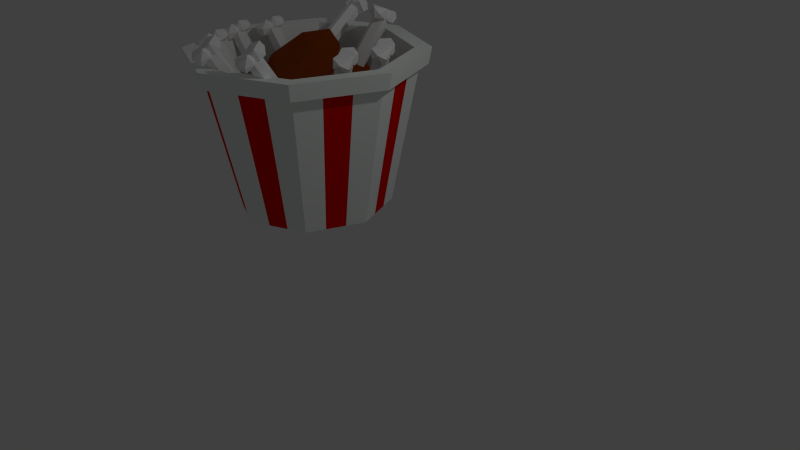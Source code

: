# Source: Bucket_Of_Chicken.blend  (saved by Blender 2.76.0; exported with 4.5.12 LTS)
import bpy
from mathutils import Matrix  # noqa: F401  (used for matrix-valued properties, if any)

bpy.ops.wm.read_factory_settings(use_empty=True)
scene = bpy.context.scene
scene.name = 'Scene'

# ---- collections
col_collection_1 = bpy.data.collections.new('Collection 1'); scene.collection.children.link(col_collection_1)

# ---- materials (node trees are filled in below, after node groups)
mat_chicken_bone = bpy.data.materials.new('Chicken Bone')
mat_chicken_bone.alpha_threshold = 0.0
mat_chicken_bone.use_transparent_shadow = False
mat_chicken_bone.diffuse_color = (1.0, 1.0, 1.0, 1.0)
mat_chicken_bone.roughness = 0.5
mat_chicken_bone.specular_intensity = 1.0
mat_chicken = bpy.data.materials.new('Chicken')
mat_chicken.alpha_threshold = 0.0
mat_chicken.use_transparent_shadow = False
mat_chicken.diffuse_color = (0.233, 0.043, 0.004, 1.0)
mat_chicken.roughness = 0.5
mat_red_bucket = bpy.data.materials.new('Red Bucket')
mat_red_bucket.alpha_threshold = 0.0
mat_red_bucket.use_transparent_shadow = False
mat_red_bucket.diffuse_color = (0.8, 0.001717, 0.0, 1.0)
mat_red_bucket.roughness = 0.5
mat_white_bucket = bpy.data.materials.new('White Bucket')
mat_white_bucket.alpha_threshold = 0.0
mat_white_bucket.use_transparent_shadow = False
mat_white_bucket.diffuse_color = (0.9576, 1.0, 0.9681, 1.0)
mat_white_bucket.roughness = 0.5

# ---- material node trees

# ---- world
world_world = bpy.data.worlds.new('World'); scene.world = world_world
world_world.color = (0.05088, 0.05088, 0.05088)
world_world.use_sun_shadow = False
world_world.sun_shadow_jitter_overblur = 0.0
world_world.cycles.sampling_method = 'MANUAL'
world_world.cycles.sample_map_resolution = 256

# ---- cameras
cam_camera = bpy.data.cameras.new('Camera')
cam_camera.clip_end = 100.0
cam_camera.lens = 35.0
cam_camera.sensor_width = 32.0
cam_camera.sensor_height = 18.0
cam_camera.ortho_scale = 7.314
cam_camera.dof.focus_distance = 0.0
cam_camera.dof.aperture_fstop = 128.0

# ---- lights
light_lamp = bpy.data.lights.new('Lamp', 'POINT')
light_lamp.transmission_factor = 0.0
light_lamp.cutoff_distance = 30.0
light_lamp.energy = 100.0
light_lamp.shadow_buffer_clip_start = 1.001
light_lamp.shadow_soft_size = 0.1
light_lamp.shadow_maximum_resolution = 0.006
light_lamp.use_absolute_resolution = True
light_lamp.cycles.use_multiple_importance_sampling = False

# ---- meshes
me_cylinder_009 = bpy.data.meshes.new('Cylinder.009')
me_cylinder_009.from_pydata([(0.003527, 0.7235, 0.8181), (0.8632, 0.09891, 0.945), (-0.3248, -0.2871, 0.945), (-1.059, 0.7235, 0.945), (-0.3248, 1.734, 0.945), (0.8632, 1.348, 0.945), (0.3319, -0.2871, 1.15), (-0.8562, 0.09891, 1.15), (-0.8562, 1.348, 1.15), (0.3319, 1.734, 1.15), (1.066, 0.7235, 1.15), (0.003527, 0.7235, 1.277), (-0.1895, 0.1295, 0.8524), (0.5088, 0.3564, 0.8524), (0.3158, -0.2377, 0.9269), (1.014, 0.7235, 0.9269), (0.5088, 1.091, 0.8524), (-0.6211, 0.7235, 0.8524), (-0.8141, 0.1295, 0.9269), (-0.1895, 1.318, 0.8524), (-0.8141, 1.318, 0.9269), (0.3158, 1.685, 0.9269), (1.133, 0.3564, 1.048), (1.133, 1.091, 1.048), (0.003527, -0.4646, 1.048), (0.7019, -0.2377, 1.048), (-1.126, 0.3564, 1.048), (-0.6948, -0.2377, 1.048), (-0.6948, 1.685, 1.048), (-1.126, 1.091, 1.048), (0.7019, 1.685, 1.048), (0.003527, 1.912, 1.048), (0.8212, 0.1295, 1.168), (-0.3088, -0.2377, 1.168), (-1.007, 0.7235, 1.168), (-0.3088, 1.685, 1.168), (0.8212, 1.318, 1.168), (0.1965, 0.1295, 1.243), (0.6281, 0.7235, 1.243), (-0.5018, 0.3564, 1.243), (-0.5018, 1.091, 1.243), (0.1965, 1.318, 1.243), (0.003527, -0.8417, 0.8181), (0.8632, -1.466, 0.945), (-0.3248, -1.852, 0.945), (-1.059, -0.8417, 0.945), (-0.3248, 0.1689, 0.945), (0.8632, -0.2171, 0.945), (0.3319, -1.852, 1.15), (-0.8562, -1.466, 1.15), (-0.8562, -0.2171, 1.15), (0.3319, 0.1689, 1.15), (1.066, -0.8417, 1.15), (0.003527, -0.8417, 1.277), (-0.1895, -1.436, 0.8524), (0.5088, -1.209, 0.8524), (0.3158, -1.803, 0.9269), (1.014, -0.8417, 0.9269), (0.5088, -0.4746, 0.8524), (-0.6211, -0.8417, 0.8524), (-0.8141, -1.436, 0.9269), (-0.1895, -0.2477, 0.8524), (-0.8141, -0.2477, 0.9269), (0.3158, 0.1195, 0.9269), (1.133, -1.209, 1.048), (1.133, -0.4746, 1.048), (0.003527, -2.03, 1.048), (0.7019, -1.803, 1.048), (-1.126, -1.209, 1.048), (-0.6948, -1.803, 1.048), (-0.6948, 0.1195, 1.048), (-1.126, -0.4746, 1.048), (0.7019, 0.1195, 1.048), (0.003527, 0.3464, 1.048), (0.8212, -1.436, 1.168), (-0.3088, -1.803, 1.168), (-1.007, -0.8417, 1.168), (-0.3088, 0.1195, 1.168), (0.8212, -0.2477, 1.168), (0.1965, -1.436, 1.243), (0.6281, -0.8417, 1.243), (-0.5018, -1.209, 1.243), (-0.5018, -0.4746, 1.243), (0.1965, -0.2477, 1.243), (0.0, 1.0, -1.0), (0.0, 1.0, 1.0), (0.866, 0.5, -1.0), (0.866, 0.5, 1.0), (0.866, -0.5, -1.0), (0.866, -0.5, 1.0), (-8.742e-08, -1.0, -1.0), (-8.742e-08, -1.0, 1.0), (-0.866, -0.5, -1.0), (-0.866, -0.5, 1.0), (-0.866, 0.5, -1.0), (-0.866, 0.5, 1.0)], [], [(0, 13, 12), (1, 13, 15), (0, 12, 17), (0, 17, 19), (0, 19, 16), (1, 15, 22), (2, 14, 24), (3, 18, 26), (4, 20, 28), (5, 21, 30), (1, 22, 25), (2, 24, 27), (3, 26, 29), (4, 28, 31), (5, 30, 23), (6, 32, 37), (7, 33, 39), (8, 34, 40), (9, 35, 41), (10, 36, 38), (38, 41, 11), (38, 36, 41), (36, 9, 41), (41, 40, 11), (41, 35, 40), (35, 8, 40), (40, 39, 11), (40, 34, 39), (34, 7, 39), (39, 37, 11), (39, 33, 37), (33, 6, 37), (37, 38, 11), (37, 32, 38), (32, 10, 38), (23, 36, 10), (23, 30, 36), (30, 9, 36), (31, 35, 9), (31, 28, 35), (28, 8, 35), (29, 34, 8), (29, 26, 34), (26, 7, 34), (27, 33, 7), (27, 24, 33), (24, 6, 33), (25, 32, 6), (25, 22, 32), (22, 10, 32), (30, 31, 9), (30, 21, 31), (21, 4, 31), (28, 29, 8), (28, 20, 29), (20, 3, 29), (26, 27, 7), (26, 18, 27), (18, 2, 27), (24, 25, 6), (24, 14, 25), (14, 1, 25), (22, 23, 10), (22, 15, 23), (15, 5, 23), (16, 21, 5), (16, 19, 21), (19, 4, 21), (19, 20, 4), (19, 17, 20), (17, 3, 20), (17, 18, 3), (17, 12, 18), (12, 2, 18), (15, 16, 5), (15, 13, 16), (13, 0, 16), (12, 14, 2), (12, 13, 14), (13, 1, 14), (42, 55, 54), (43, 55, 57), (42, 54, 59), (42, 59, 61), (42, 61, 58), (43, 57, 64), (44, 56, 66), (45, 60, 68), (46, 62, 70), (47, 63, 72), (43, 64, 67), (44, 66, 69), (45, 68, 71), (46, 70, 73), (47, 72, 65), (48, 74, 79), (49, 75, 81), (50, 76, 82), (51, 77, 83), (52, 78, 80), (80, 83, 53), (80, 78, 83), (78, 51, 83), (83, 82, 53), (83, 77, 82), (77, 50, 82), (82, 81, 53), (82, 76, 81), (76, 49, 81), (81, 79, 53), (81, 75, 79), (75, 48, 79), (79, 80, 53), (79, 74, 80), (74, 52, 80), (65, 78, 52), (65, 72, 78), (72, 51, 78), (73, 77, 51), (73, 70, 77), (70, 50, 77), (71, 76, 50), (71, 68, 76), (68, 49, 76), (69, 75, 49), (69, 66, 75), (66, 48, 75), (67, 74, 48), (67, 64, 74), (64, 52, 74), (72, 73, 51), (72, 63, 73), (63, 46, 73), (70, 71, 50), (70, 62, 71), (62, 45, 71), (68, 69, 49), (68, 60, 69), (60, 44, 69), (66, 67, 48), (66, 56, 67), (56, 43, 67), (64, 65, 52), (64, 57, 65), (57, 47, 65), (58, 63, 47), (58, 61, 63), (61, 46, 63), (61, 62, 46), (61, 59, 62), (59, 45, 62), (59, 60, 45), (59, 54, 60), (54, 44, 60), (57, 58, 47), (57, 55, 58), (55, 42, 58), (54, 56, 44), (54, 55, 56), (55, 43, 56), (84, 85, 87, 86), (86, 87, 89, 88), (88, 89, 91, 90), (90, 91, 93, 92), (87, 85, 95, 93, 91, 89), (94, 95, 85, 84), (92, 93, 95, 94), (84, 86, 88, 90, 92, 94)])
me_cylinder_009.materials.append(mat_chicken_bone)
me_cylinder_009.use_remesh_preserve_volume = False
me_cylinder_009.use_remesh_preserve_attributes = False
me_cylinder_009.use_mirror_vertex_groups = False
me_cylinder_009.update()
me_icosphere_008 = bpy.data.meshes.new('Icosphere.008')
me_icosphere_008.from_pydata([(0.0, 0.0, -1.0), (0.7236, -0.5257, -0.4472), (-0.2764, -0.8506, -0.4472), (-0.8944, 0.0, -0.4472), (-0.2764, 0.8506, -0.4472), (0.7236, 0.5257, -0.4472), (0.2764, -0.8506, 0.4472), (-0.7236, -0.5257, 0.4472), (-0.7236, 0.5257, 0.4472), (0.2764, 0.8506, 0.4472), (0.8944, 0.0, 0.4472), (0.0, 0.0, 1.0), (-0.1625, -0.5, -0.8507), (0.4253, -0.309, -0.8507), (0.2629, -0.809, -0.5257), (0.8506, 0.0, -0.5257), (0.4253, 0.309, -0.8507), (-0.5257, 0.0, -0.8507), (-0.6882, -0.5, -0.5257), (-0.1625, 0.5, -0.8507), (-0.6882, 0.5, -0.5257), (0.2629, 0.809, -0.5257), (0.9511, -0.309, 0.0), (0.9511, 0.309, 0.0), (0.0, -1.0, 0.0), (0.5878, -0.809, 0.0), (-0.9511, -0.309, 0.0), (-0.5878, -0.809, 0.0), (-0.5878, 0.809, 0.0), (-0.9511, 0.309, 0.0), (0.5878, 0.809, 0.0), (0.0, 1.0, 0.0), (0.6882, -0.5, 0.5257), (-0.2629, -0.809, 0.5257), (-0.8506, 0.0, 0.5257), (-0.2629, 0.809, 0.5257), (0.6882, 0.5, 0.5257), (0.1625, -0.5, 0.8507), (0.5257, 0.0, 0.8507), (-0.4253, -0.309, 0.8507), (-0.4253, 0.309, 0.8507), (0.1625, 0.5, 0.8507), (-0.005125, 0.425, -0.2557), (-0.005125, 0.425, 0.1851), (0.3497, 0.2201, -0.2557), (0.3497, 0.2201, 0.1851), (0.3497, -0.1896, -0.2557), (0.3497, -0.1896, 0.1851), (-0.005125, -0.3945, -0.2557), (-0.005125, -0.3945, 0.1851), (-0.36, -0.1896, -0.2557), (-0.36, -0.1896, 0.1851), (-0.36, 0.2201, -0.2557), (-0.36, 0.2201, 0.1851)], [], [(0, 13, 12), (1, 13, 15), (0, 12, 17), (0, 17, 19), (0, 19, 16), (1, 15, 22), (2, 14, 24), (3, 18, 26), (4, 20, 28), (5, 21, 30), (1, 22, 25), (2, 24, 27), (3, 26, 29), (4, 28, 31), (5, 30, 23), (6, 32, 37), (7, 33, 39), (8, 34, 40), (9, 35, 41), (10, 36, 38), (38, 41, 11), (38, 36, 41), (36, 9, 41), (41, 40, 11), (41, 35, 40), (35, 8, 40), (40, 39, 11), (40, 34, 39), (34, 7, 39), (39, 37, 11), (39, 33, 37), (33, 6, 37), (37, 38, 11), (37, 32, 38), (32, 10, 38), (23, 36, 10), (23, 30, 36), (30, 9, 36), (31, 35, 9), (31, 28, 35), (28, 8, 35), (29, 34, 8), (29, 26, 34), (26, 7, 34), (27, 33, 7), (27, 24, 33), (24, 6, 33), (25, 32, 6), (25, 22, 32), (22, 10, 32), (30, 31, 9), (30, 21, 31), (21, 4, 31), (28, 29, 8), (28, 20, 29), (20, 3, 29), (26, 27, 7), (26, 18, 27), (18, 2, 27), (24, 25, 6), (24, 14, 25), (14, 1, 25), (22, 23, 10), (22, 15, 23), (15, 5, 23), (16, 21, 5), (16, 19, 21), (19, 4, 21), (19, 20, 4), (19, 17, 20), (17, 3, 20), (17, 18, 3), (17, 12, 18), (12, 2, 18), (15, 16, 5), (15, 13, 16), (13, 0, 16), (12, 14, 2), (12, 13, 14), (13, 1, 14), (42, 43, 45, 44), (44, 45, 47, 46), (46, 47, 49, 48), (48, 49, 51, 50), (45, 43, 53, 51, 49, 47), (52, 53, 43, 42), (50, 51, 53, 52), (42, 44, 46, 48, 50, 52)])
me_icosphere_008.materials.append(mat_chicken)
me_icosphere_008.use_remesh_preserve_volume = False
me_icosphere_008.use_remesh_preserve_attributes = False
me_icosphere_008.use_mirror_vertex_groups = False
me_icosphere_008.update()
me_cylinder_008 = bpy.data.meshes.new('Cylinder.008')
me_cylinder_008.from_pydata([(0.003527, 0.7235, 0.8181), (0.8632, 0.09891, 0.945), (-0.3248, -0.2871, 0.945), (-1.059, 0.7235, 0.945), (-0.3248, 1.734, 0.945), (0.8632, 1.348, 0.945), (0.3319, -0.2871, 1.15), (-0.8562, 0.09891, 1.15), (-0.8562, 1.348, 1.15), (0.3319, 1.734, 1.15), (1.066, 0.7235, 1.15), (0.003527, 0.7235, 1.277), (-0.1895, 0.1295, 0.8524), (0.5088, 0.3564, 0.8524), (0.3158, -0.2377, 0.9269), (1.014, 0.7235, 0.9269), (0.5088, 1.091, 0.8524), (-0.6211, 0.7235, 0.8524), (-0.8141, 0.1295, 0.9269), (-0.1895, 1.318, 0.8524), (-0.8141, 1.318, 0.9269), (0.3158, 1.685, 0.9269), (1.133, 0.3564, 1.048), (1.133, 1.091, 1.048), (0.003527, -0.4646, 1.048), (0.7019, -0.2377, 1.048), (-1.126, 0.3564, 1.048), (-0.6948, -0.2377, 1.048), (-0.6948, 1.685, 1.048), (-1.126, 1.091, 1.048), (0.7019, 1.685, 1.048), (0.003527, 1.912, 1.048), (0.8212, 0.1295, 1.168), (-0.3088, -0.2377, 1.168), (-1.007, 0.7235, 1.168), (-0.3088, 1.685, 1.168), (0.8212, 1.318, 1.168), (0.1965, 0.1295, 1.243), (0.6281, 0.7235, 1.243), (-0.5018, 0.3564, 1.243), (-0.5018, 1.091, 1.243), (0.1965, 1.318, 1.243), (0.003527, -0.8417, 0.8181), (0.8632, -1.466, 0.945), (-0.3248, -1.852, 0.945), (-1.059, -0.8417, 0.945), (-0.3248, 0.1689, 0.945), (0.8632, -0.2171, 0.945), (0.3319, -1.852, 1.15), (-0.8562, -1.466, 1.15), (-0.8562, -0.2171, 1.15), (0.3319, 0.1689, 1.15), (1.066, -0.8417, 1.15), (0.003527, -0.8417, 1.277), (-0.1895, -1.436, 0.8524), (0.5088, -1.209, 0.8524), (0.3158, -1.803, 0.9269), (1.014, -0.8417, 0.9269), (0.5088, -0.4746, 0.8524), (-0.6211, -0.8417, 0.8524), (-0.8141, -1.436, 0.9269), (-0.1895, -0.2477, 0.8524), (-0.8141, -0.2477, 0.9269), (0.3158, 0.1195, 0.9269), (1.133, -1.209, 1.048), (1.133, -0.4746, 1.048), (0.003527, -2.03, 1.048), (0.7019, -1.803, 1.048), (-1.126, -1.209, 1.048), (-0.6948, -1.803, 1.048), (-0.6948, 0.1195, 1.048), (-1.126, -0.4746, 1.048), (0.7019, 0.1195, 1.048), (0.003527, 0.3464, 1.048), (0.8212, -1.436, 1.168), (-0.3088, -1.803, 1.168), (-1.007, -0.8417, 1.168), (-0.3088, 0.1195, 1.168), (0.8212, -0.2477, 1.168), (0.1965, -1.436, 1.243), (0.6281, -0.8417, 1.243), (-0.5018, -1.209, 1.243), (-0.5018, -0.4746, 1.243), (0.1965, -0.2477, 1.243), (0.0, 1.0, -1.0), (0.0, 1.0, 1.0), (0.866, 0.5, -1.0), (0.866, 0.5, 1.0), (0.866, -0.5, -1.0), (0.866, -0.5, 1.0), (-8.742e-08, -1.0, -1.0), (-8.742e-08, -1.0, 1.0), (-0.866, -0.5, -1.0), (-0.866, -0.5, 1.0), (-0.866, 0.5, -1.0), (-0.866, 0.5, 1.0)], [], [(0, 13, 12), (1, 13, 15), (0, 12, 17), (0, 17, 19), (0, 19, 16), (1, 15, 22), (2, 14, 24), (3, 18, 26), (4, 20, 28), (5, 21, 30), (1, 22, 25), (2, 24, 27), (3, 26, 29), (4, 28, 31), (5, 30, 23), (6, 32, 37), (7, 33, 39), (8, 34, 40), (9, 35, 41), (10, 36, 38), (38, 41, 11), (38, 36, 41), (36, 9, 41), (41, 40, 11), (41, 35, 40), (35, 8, 40), (40, 39, 11), (40, 34, 39), (34, 7, 39), (39, 37, 11), (39, 33, 37), (33, 6, 37), (37, 38, 11), (37, 32, 38), (32, 10, 38), (23, 36, 10), (23, 30, 36), (30, 9, 36), (31, 35, 9), (31, 28, 35), (28, 8, 35), (29, 34, 8), (29, 26, 34), (26, 7, 34), (27, 33, 7), (27, 24, 33), (24, 6, 33), (25, 32, 6), (25, 22, 32), (22, 10, 32), (30, 31, 9), (30, 21, 31), (21, 4, 31), (28, 29, 8), (28, 20, 29), (20, 3, 29), (26, 27, 7), (26, 18, 27), (18, 2, 27), (24, 25, 6), (24, 14, 25), (14, 1, 25), (22, 23, 10), (22, 15, 23), (15, 5, 23), (16, 21, 5), (16, 19, 21), (19, 4, 21), (19, 20, 4), (19, 17, 20), (17, 3, 20), (17, 18, 3), (17, 12, 18), (12, 2, 18), (15, 16, 5), (15, 13, 16), (13, 0, 16), (12, 14, 2), (12, 13, 14), (13, 1, 14), (42, 55, 54), (43, 55, 57), (42, 54, 59), (42, 59, 61), (42, 61, 58), (43, 57, 64), (44, 56, 66), (45, 60, 68), (46, 62, 70), (47, 63, 72), (43, 64, 67), (44, 66, 69), (45, 68, 71), (46, 70, 73), (47, 72, 65), (48, 74, 79), (49, 75, 81), (50, 76, 82), (51, 77, 83), (52, 78, 80), (80, 83, 53), (80, 78, 83), (78, 51, 83), (83, 82, 53), (83, 77, 82), (77, 50, 82), (82, 81, 53), (82, 76, 81), (76, 49, 81), (81, 79, 53), (81, 75, 79), (75, 48, 79), (79, 80, 53), (79, 74, 80), (74, 52, 80), (65, 78, 52), (65, 72, 78), (72, 51, 78), (73, 77, 51), (73, 70, 77), (70, 50, 77), (71, 76, 50), (71, 68, 76), (68, 49, 76), (69, 75, 49), (69, 66, 75), (66, 48, 75), (67, 74, 48), (67, 64, 74), (64, 52, 74), (72, 73, 51), (72, 63, 73), (63, 46, 73), (70, 71, 50), (70, 62, 71), (62, 45, 71), (68, 69, 49), (68, 60, 69), (60, 44, 69), (66, 67, 48), (66, 56, 67), (56, 43, 67), (64, 65, 52), (64, 57, 65), (57, 47, 65), (58, 63, 47), (58, 61, 63), (61, 46, 63), (61, 62, 46), (61, 59, 62), (59, 45, 62), (59, 60, 45), (59, 54, 60), (54, 44, 60), (57, 58, 47), (57, 55, 58), (55, 42, 58), (54, 56, 44), (54, 55, 56), (55, 43, 56), (84, 85, 87, 86), (86, 87, 89, 88), (88, 89, 91, 90), (90, 91, 93, 92), (87, 85, 95, 93, 91, 89), (94, 95, 85, 84), (92, 93, 95, 94), (84, 86, 88, 90, 92, 94)])
me_cylinder_008.materials.append(mat_chicken_bone)
me_cylinder_008.use_remesh_preserve_volume = False
me_cylinder_008.use_remesh_preserve_attributes = False
me_cylinder_008.use_mirror_vertex_groups = False
me_cylinder_008.update()
me_icosphere_007 = bpy.data.meshes.new('Icosphere.007')
me_icosphere_007.from_pydata([(0.0, 0.0, -1.0), (0.7236, -0.5257, -0.4472), (-0.2764, -0.8506, -0.4472), (-0.8944, 0.0, -0.4472), (-0.2764, 0.8506, -0.4472), (0.7236, 0.5257, -0.4472), (0.2764, -0.8506, 0.4472), (-0.7236, -0.5257, 0.4472), (-0.7236, 0.5257, 0.4472), (0.2764, 0.8506, 0.4472), (0.8944, 0.0, 0.4472), (0.0, 0.0, 1.0), (-0.1625, -0.5, -0.8507), (0.4253, -0.309, -0.8507), (0.2629, -0.809, -0.5257), (0.8506, 0.0, -0.5257), (0.4253, 0.309, -0.8507), (-0.5257, 0.0, -0.8507), (-0.6882, -0.5, -0.5257), (-0.1625, 0.5, -0.8507), (-0.6882, 0.5, -0.5257), (0.2629, 0.809, -0.5257), (0.9511, -0.309, 0.0), (0.9511, 0.309, 0.0), (0.0, -1.0, 0.0), (0.5878, -0.809, 0.0), (-0.9511, -0.309, 0.0), (-0.5878, -0.809, 0.0), (-0.5878, 0.809, 0.0), (-0.9511, 0.309, 0.0), (0.5878, 0.809, 0.0), (0.0, 1.0, 0.0), (0.6882, -0.5, 0.5257), (-0.2629, -0.809, 0.5257), (-0.8506, 0.0, 0.5257), (-0.2629, 0.809, 0.5257), (0.6882, 0.5, 0.5257), (0.1625, -0.5, 0.8507), (0.5257, 0.0, 0.8507), (-0.4253, -0.309, 0.8507), (-0.4253, 0.309, 0.8507), (0.1625, 0.5, 0.8507), (-0.005125, 0.425, -0.2557), (-0.005125, 0.425, 0.1851), (0.3497, 0.2201, -0.2557), (0.3497, 0.2201, 0.1851), (0.3497, -0.1896, -0.2557), (0.3497, -0.1896, 0.1851), (-0.005125, -0.3945, -0.2557), (-0.005125, -0.3945, 0.1851), (-0.36, -0.1896, -0.2557), (-0.36, -0.1896, 0.1851), (-0.36, 0.2201, -0.2557), (-0.36, 0.2201, 0.1851)], [], [(0, 13, 12), (1, 13, 15), (0, 12, 17), (0, 17, 19), (0, 19, 16), (1, 15, 22), (2, 14, 24), (3, 18, 26), (4, 20, 28), (5, 21, 30), (1, 22, 25), (2, 24, 27), (3, 26, 29), (4, 28, 31), (5, 30, 23), (6, 32, 37), (7, 33, 39), (8, 34, 40), (9, 35, 41), (10, 36, 38), (38, 41, 11), (38, 36, 41), (36, 9, 41), (41, 40, 11), (41, 35, 40), (35, 8, 40), (40, 39, 11), (40, 34, 39), (34, 7, 39), (39, 37, 11), (39, 33, 37), (33, 6, 37), (37, 38, 11), (37, 32, 38), (32, 10, 38), (23, 36, 10), (23, 30, 36), (30, 9, 36), (31, 35, 9), (31, 28, 35), (28, 8, 35), (29, 34, 8), (29, 26, 34), (26, 7, 34), (27, 33, 7), (27, 24, 33), (24, 6, 33), (25, 32, 6), (25, 22, 32), (22, 10, 32), (30, 31, 9), (30, 21, 31), (21, 4, 31), (28, 29, 8), (28, 20, 29), (20, 3, 29), (26, 27, 7), (26, 18, 27), (18, 2, 27), (24, 25, 6), (24, 14, 25), (14, 1, 25), (22, 23, 10), (22, 15, 23), (15, 5, 23), (16, 21, 5), (16, 19, 21), (19, 4, 21), (19, 20, 4), (19, 17, 20), (17, 3, 20), (17, 18, 3), (17, 12, 18), (12, 2, 18), (15, 16, 5), (15, 13, 16), (13, 0, 16), (12, 14, 2), (12, 13, 14), (13, 1, 14), (42, 43, 45, 44), (44, 45, 47, 46), (46, 47, 49, 48), (48, 49, 51, 50), (45, 43, 53, 51, 49, 47), (52, 53, 43, 42), (50, 51, 53, 52), (42, 44, 46, 48, 50, 52)])
me_icosphere_007.materials.append(mat_chicken)
me_icosphere_007.use_remesh_preserve_volume = False
me_icosphere_007.use_remesh_preserve_attributes = False
me_icosphere_007.use_mirror_vertex_groups = False
me_icosphere_007.update()
me_cylinder_007 = bpy.data.meshes.new('Cylinder.007')
me_cylinder_007.from_pydata([(0.003527, 0.7235, 0.8181), (0.8632, 0.09891, 0.945), (-0.3248, -0.2871, 0.945), (-1.059, 0.7235, 0.945), (-0.3248, 1.734, 0.945), (0.8632, 1.348, 0.945), (0.3319, -0.2871, 1.15), (-0.8562, 0.09891, 1.15), (-0.8562, 1.348, 1.15), (0.3319, 1.734, 1.15), (1.066, 0.7235, 1.15), (0.003527, 0.7235, 1.277), (-0.1895, 0.1295, 0.8524), (0.5088, 0.3564, 0.8524), (0.3158, -0.2377, 0.9269), (1.014, 0.7235, 0.9269), (0.5088, 1.091, 0.8524), (-0.6211, 0.7235, 0.8524), (-0.8141, 0.1295, 0.9269), (-0.1895, 1.318, 0.8524), (-0.8141, 1.318, 0.9269), (0.3158, 1.685, 0.9269), (1.133, 0.3564, 1.048), (1.133, 1.091, 1.048), (0.003527, -0.4646, 1.048), (0.7019, -0.2377, 1.048), (-1.126, 0.3564, 1.048), (-0.6948, -0.2377, 1.048), (-0.6948, 1.685, 1.048), (-1.126, 1.091, 1.048), (0.7019, 1.685, 1.048), (0.003527, 1.912, 1.048), (0.8212, 0.1295, 1.168), (-0.3088, -0.2377, 1.168), (-1.007, 0.7235, 1.168), (-0.3088, 1.685, 1.168), (0.8212, 1.318, 1.168), (0.1965, 0.1295, 1.243), (0.6281, 0.7235, 1.243), (-0.5018, 0.3564, 1.243), (-0.5018, 1.091, 1.243), (0.1965, 1.318, 1.243), (0.003527, -0.8417, 0.8181), (0.8632, -1.466, 0.945), (-0.3248, -1.852, 0.945), (-1.059, -0.8417, 0.945), (-0.3248, 0.1689, 0.945), (0.8632, -0.2171, 0.945), (0.3319, -1.852, 1.15), (-0.8562, -1.466, 1.15), (-0.8562, -0.2171, 1.15), (0.3319, 0.1689, 1.15), (1.066, -0.8417, 1.15), (0.003527, -0.8417, 1.277), (-0.1895, -1.436, 0.8524), (0.5088, -1.209, 0.8524), (0.3158, -1.803, 0.9269), (1.014, -0.8417, 0.9269), (0.5088, -0.4746, 0.8524), (-0.6211, -0.8417, 0.8524), (-0.8141, -1.436, 0.9269), (-0.1895, -0.2477, 0.8524), (-0.8141, -0.2477, 0.9269), (0.3158, 0.1195, 0.9269), (1.133, -1.209, 1.048), (1.133, -0.4746, 1.048), (0.003527, -2.03, 1.048), (0.7019, -1.803, 1.048), (-1.126, -1.209, 1.048), (-0.6948, -1.803, 1.048), (-0.6948, 0.1195, 1.048), (-1.126, -0.4746, 1.048), (0.7019, 0.1195, 1.048), (0.003527, 0.3464, 1.048), (0.8212, -1.436, 1.168), (-0.3088, -1.803, 1.168), (-1.007, -0.8417, 1.168), (-0.3088, 0.1195, 1.168), (0.8212, -0.2477, 1.168), (0.1965, -1.436, 1.243), (0.6281, -0.8417, 1.243), (-0.5018, -1.209, 1.243), (-0.5018, -0.4746, 1.243), (0.1965, -0.2477, 1.243), (0.0, 1.0, -1.0), (0.0, 1.0, 1.0), (0.866, 0.5, -1.0), (0.866, 0.5, 1.0), (0.866, -0.5, -1.0), (0.866, -0.5, 1.0), (-8.742e-08, -1.0, -1.0), (-8.742e-08, -1.0, 1.0), (-0.866, -0.5, -1.0), (-0.866, -0.5, 1.0), (-0.866, 0.5, -1.0), (-0.866, 0.5, 1.0)], [], [(0, 13, 12), (1, 13, 15), (0, 12, 17), (0, 17, 19), (0, 19, 16), (1, 15, 22), (2, 14, 24), (3, 18, 26), (4, 20, 28), (5, 21, 30), (1, 22, 25), (2, 24, 27), (3, 26, 29), (4, 28, 31), (5, 30, 23), (6, 32, 37), (7, 33, 39), (8, 34, 40), (9, 35, 41), (10, 36, 38), (38, 41, 11), (38, 36, 41), (36, 9, 41), (41, 40, 11), (41, 35, 40), (35, 8, 40), (40, 39, 11), (40, 34, 39), (34, 7, 39), (39, 37, 11), (39, 33, 37), (33, 6, 37), (37, 38, 11), (37, 32, 38), (32, 10, 38), (23, 36, 10), (23, 30, 36), (30, 9, 36), (31, 35, 9), (31, 28, 35), (28, 8, 35), (29, 34, 8), (29, 26, 34), (26, 7, 34), (27, 33, 7), (27, 24, 33), (24, 6, 33), (25, 32, 6), (25, 22, 32), (22, 10, 32), (30, 31, 9), (30, 21, 31), (21, 4, 31), (28, 29, 8), (28, 20, 29), (20, 3, 29), (26, 27, 7), (26, 18, 27), (18, 2, 27), (24, 25, 6), (24, 14, 25), (14, 1, 25), (22, 23, 10), (22, 15, 23), (15, 5, 23), (16, 21, 5), (16, 19, 21), (19, 4, 21), (19, 20, 4), (19, 17, 20), (17, 3, 20), (17, 18, 3), (17, 12, 18), (12, 2, 18), (15, 16, 5), (15, 13, 16), (13, 0, 16), (12, 14, 2), (12, 13, 14), (13, 1, 14), (42, 55, 54), (43, 55, 57), (42, 54, 59), (42, 59, 61), (42, 61, 58), (43, 57, 64), (44, 56, 66), (45, 60, 68), (46, 62, 70), (47, 63, 72), (43, 64, 67), (44, 66, 69), (45, 68, 71), (46, 70, 73), (47, 72, 65), (48, 74, 79), (49, 75, 81), (50, 76, 82), (51, 77, 83), (52, 78, 80), (80, 83, 53), (80, 78, 83), (78, 51, 83), (83, 82, 53), (83, 77, 82), (77, 50, 82), (82, 81, 53), (82, 76, 81), (76, 49, 81), (81, 79, 53), (81, 75, 79), (75, 48, 79), (79, 80, 53), (79, 74, 80), (74, 52, 80), (65, 78, 52), (65, 72, 78), (72, 51, 78), (73, 77, 51), (73, 70, 77), (70, 50, 77), (71, 76, 50), (71, 68, 76), (68, 49, 76), (69, 75, 49), (69, 66, 75), (66, 48, 75), (67, 74, 48), (67, 64, 74), (64, 52, 74), (72, 73, 51), (72, 63, 73), (63, 46, 73), (70, 71, 50), (70, 62, 71), (62, 45, 71), (68, 69, 49), (68, 60, 69), (60, 44, 69), (66, 67, 48), (66, 56, 67), (56, 43, 67), (64, 65, 52), (64, 57, 65), (57, 47, 65), (58, 63, 47), (58, 61, 63), (61, 46, 63), (61, 62, 46), (61, 59, 62), (59, 45, 62), (59, 60, 45), (59, 54, 60), (54, 44, 60), (57, 58, 47), (57, 55, 58), (55, 42, 58), (54, 56, 44), (54, 55, 56), (55, 43, 56), (84, 85, 87, 86), (86, 87, 89, 88), (88, 89, 91, 90), (90, 91, 93, 92), (87, 85, 95, 93, 91, 89), (94, 95, 85, 84), (92, 93, 95, 94), (84, 86, 88, 90, 92, 94)])
me_cylinder_007.materials.append(mat_chicken_bone)
me_cylinder_007.use_remesh_preserve_volume = False
me_cylinder_007.use_remesh_preserve_attributes = False
me_cylinder_007.use_mirror_vertex_groups = False
me_cylinder_007.update()
me_icosphere_006 = bpy.data.meshes.new('Icosphere.006')
me_icosphere_006.from_pydata([(0.0, 0.0, -1.0), (0.7236, -0.5257, -0.4472), (-0.2764, -0.8506, -0.4472), (-0.8944, 0.0, -0.4472), (-0.2764, 0.8506, -0.4472), (0.7236, 0.5257, -0.4472), (0.2764, -0.8506, 0.4472), (-0.7236, -0.5257, 0.4472), (-0.7236, 0.5257, 0.4472), (0.2764, 0.8506, 0.4472), (0.8944, 0.0, 0.4472), (0.0, 0.0, 1.0), (-0.1625, -0.5, -0.8507), (0.4253, -0.309, -0.8507), (0.2629, -0.809, -0.5257), (0.8506, 0.0, -0.5257), (0.4253, 0.309, -0.8507), (-0.5257, 0.0, -0.8507), (-0.6882, -0.5, -0.5257), (-0.1625, 0.5, -0.8507), (-0.6882, 0.5, -0.5257), (0.2629, 0.809, -0.5257), (0.9511, -0.309, 0.0), (0.9511, 0.309, 0.0), (0.0, -1.0, 0.0), (0.5878, -0.809, 0.0), (-0.9511, -0.309, 0.0), (-0.5878, -0.809, 0.0), (-0.5878, 0.809, 0.0), (-0.9511, 0.309, 0.0), (0.5878, 0.809, 0.0), (0.0, 1.0, 0.0), (0.6882, -0.5, 0.5257), (-0.2629, -0.809, 0.5257), (-0.8506, 0.0, 0.5257), (-0.2629, 0.809, 0.5257), (0.6882, 0.5, 0.5257), (0.1625, -0.5, 0.8507), (0.5257, 0.0, 0.8507), (-0.4253, -0.309, 0.8507), (-0.4253, 0.309, 0.8507), (0.1625, 0.5, 0.8507), (-0.005125, 0.425, -0.2557), (-0.005125, 0.425, 0.1851), (0.3497, 0.2201, -0.2557), (0.3497, 0.2201, 0.1851), (0.3497, -0.1896, -0.2557), (0.3497, -0.1896, 0.1851), (-0.005125, -0.3945, -0.2557), (-0.005125, -0.3945, 0.1851), (-0.36, -0.1896, -0.2557), (-0.36, -0.1896, 0.1851), (-0.36, 0.2201, -0.2557), (-0.36, 0.2201, 0.1851)], [], [(0, 13, 12), (1, 13, 15), (0, 12, 17), (0, 17, 19), (0, 19, 16), (1, 15, 22), (2, 14, 24), (3, 18, 26), (4, 20, 28), (5, 21, 30), (1, 22, 25), (2, 24, 27), (3, 26, 29), (4, 28, 31), (5, 30, 23), (6, 32, 37), (7, 33, 39), (8, 34, 40), (9, 35, 41), (10, 36, 38), (38, 41, 11), (38, 36, 41), (36, 9, 41), (41, 40, 11), (41, 35, 40), (35, 8, 40), (40, 39, 11), (40, 34, 39), (34, 7, 39), (39, 37, 11), (39, 33, 37), (33, 6, 37), (37, 38, 11), (37, 32, 38), (32, 10, 38), (23, 36, 10), (23, 30, 36), (30, 9, 36), (31, 35, 9), (31, 28, 35), (28, 8, 35), (29, 34, 8), (29, 26, 34), (26, 7, 34), (27, 33, 7), (27, 24, 33), (24, 6, 33), (25, 32, 6), (25, 22, 32), (22, 10, 32), (30, 31, 9), (30, 21, 31), (21, 4, 31), (28, 29, 8), (28, 20, 29), (20, 3, 29), (26, 27, 7), (26, 18, 27), (18, 2, 27), (24, 25, 6), (24, 14, 25), (14, 1, 25), (22, 23, 10), (22, 15, 23), (15, 5, 23), (16, 21, 5), (16, 19, 21), (19, 4, 21), (19, 20, 4), (19, 17, 20), (17, 3, 20), (17, 18, 3), (17, 12, 18), (12, 2, 18), (15, 16, 5), (15, 13, 16), (13, 0, 16), (12, 14, 2), (12, 13, 14), (13, 1, 14), (42, 43, 45, 44), (44, 45, 47, 46), (46, 47, 49, 48), (48, 49, 51, 50), (45, 43, 53, 51, 49, 47), (52, 53, 43, 42), (50, 51, 53, 52), (42, 44, 46, 48, 50, 52)])
me_icosphere_006.materials.append(mat_chicken)
me_icosphere_006.use_remesh_preserve_volume = False
me_icosphere_006.use_remesh_preserve_attributes = False
me_icosphere_006.use_mirror_vertex_groups = False
me_icosphere_006.update()
me_icosphere_005 = bpy.data.meshes.new('Icosphere.005')
me_icosphere_005.from_pydata([(0.0, 0.0, -1.0), (0.7236, -0.5257, -0.4472), (-0.2764, -0.8506, -0.4472), (-0.8944, 0.0, -0.4472), (-0.2764, 0.8506, -0.4472), (0.7236, 0.5257, -0.4472), (0.2764, -0.8506, 0.4472), (-0.7236, -0.5257, 0.4472), (-0.7236, 0.5257, 0.4472), (0.2764, 0.8506, 0.4472), (0.8944, 0.0, 0.4472), (0.0, 0.0, 1.0), (-0.1625, -0.5, -0.8507), (0.4253, -0.309, -0.8507), (0.2629, -0.809, -0.5257), (0.8506, 0.0, -0.5257), (0.4253, 0.309, -0.8507), (-0.5257, 0.0, -0.8507), (-0.6882, -0.5, -0.5257), (-0.1625, 0.5, -0.8507), (-0.6882, 0.5, -0.5257), (0.2629, 0.809, -0.5257), (0.9511, -0.309, 0.0), (0.9511, 0.309, 0.0), (0.0, -1.0, 0.0), (0.5878, -0.809, 0.0), (-0.9511, -0.309, 0.0), (-0.5878, -0.809, 0.0), (-0.5878, 0.809, 0.0), (-0.9511, 0.309, 0.0), (0.5878, 0.809, 0.0), (0.0, 1.0, 0.0), (0.6882, -0.5, 0.5257), (-0.2629, -0.809, 0.5257), (-0.8506, 0.0, 0.5257), (-0.2629, 0.809, 0.5257), (0.6882, 0.5, 0.5257), (0.1625, -0.5, 0.8507), (0.5257, 0.0, 0.8507), (-0.4253, -0.309, 0.8507), (-0.4253, 0.309, 0.8507), (0.1625, 0.5, 0.8507), (-0.005125, 0.425, -0.2557), (-0.005125, 0.425, 0.1851), (0.3497, 0.2201, -0.2557), (0.3497, 0.2201, 0.1851), (0.3497, -0.1896, -0.2557), (0.3497, -0.1896, 0.1851), (-0.005125, -0.3945, -0.2557), (-0.005125, -0.3945, 0.1851), (-0.36, -0.1896, -0.2557), (-0.36, -0.1896, 0.1851), (-0.36, 0.2201, -0.2557), (-0.36, 0.2201, 0.1851)], [], [(0, 13, 12), (1, 13, 15), (0, 12, 17), (0, 17, 19), (0, 19, 16), (1, 15, 22), (2, 14, 24), (3, 18, 26), (4, 20, 28), (5, 21, 30), (1, 22, 25), (2, 24, 27), (3, 26, 29), (4, 28, 31), (5, 30, 23), (6, 32, 37), (7, 33, 39), (8, 34, 40), (9, 35, 41), (10, 36, 38), (38, 41, 11), (38, 36, 41), (36, 9, 41), (41, 40, 11), (41, 35, 40), (35, 8, 40), (40, 39, 11), (40, 34, 39), (34, 7, 39), (39, 37, 11), (39, 33, 37), (33, 6, 37), (37, 38, 11), (37, 32, 38), (32, 10, 38), (23, 36, 10), (23, 30, 36), (30, 9, 36), (31, 35, 9), (31, 28, 35), (28, 8, 35), (29, 34, 8), (29, 26, 34), (26, 7, 34), (27, 33, 7), (27, 24, 33), (24, 6, 33), (25, 32, 6), (25, 22, 32), (22, 10, 32), (30, 31, 9), (30, 21, 31), (21, 4, 31), (28, 29, 8), (28, 20, 29), (20, 3, 29), (26, 27, 7), (26, 18, 27), (18, 2, 27), (24, 25, 6), (24, 14, 25), (14, 1, 25), (22, 23, 10), (22, 15, 23), (15, 5, 23), (16, 21, 5), (16, 19, 21), (19, 4, 21), (19, 20, 4), (19, 17, 20), (17, 3, 20), (17, 18, 3), (17, 12, 18), (12, 2, 18), (15, 16, 5), (15, 13, 16), (13, 0, 16), (12, 14, 2), (12, 13, 14), (13, 1, 14), (42, 43, 45, 44), (44, 45, 47, 46), (46, 47, 49, 48), (48, 49, 51, 50), (45, 43, 53, 51, 49, 47), (52, 53, 43, 42), (50, 51, 53, 52), (42, 44, 46, 48, 50, 52)])
me_icosphere_005.materials.append(mat_chicken)
me_icosphere_005.use_remesh_preserve_volume = False
me_icosphere_005.use_remesh_preserve_attributes = False
me_icosphere_005.use_mirror_vertex_groups = False
me_icosphere_005.update()
me_cylinder_006 = bpy.data.meshes.new('Cylinder.006')
me_cylinder_006.from_pydata([(0.003527, 0.7235, 0.8181), (0.8632, 0.09891, 0.945), (-0.3248, -0.2871, 0.945), (-1.059, 0.7235, 0.945), (-0.3248, 1.734, 0.945), (0.8632, 1.348, 0.945), (0.3319, -0.2871, 1.15), (-0.8562, 0.09891, 1.15), (-0.8562, 1.348, 1.15), (0.3319, 1.734, 1.15), (1.066, 0.7235, 1.15), (0.003527, 0.7235, 1.277), (-0.1895, 0.1295, 0.8524), (0.5088, 0.3564, 0.8524), (0.3158, -0.2377, 0.9269), (1.014, 0.7235, 0.9269), (0.5088, 1.091, 0.8524), (-0.6211, 0.7235, 0.8524), (-0.8141, 0.1295, 0.9269), (-0.1895, 1.318, 0.8524), (-0.8141, 1.318, 0.9269), (0.3158, 1.685, 0.9269), (1.133, 0.3564, 1.048), (1.133, 1.091, 1.048), (0.003527, -0.4646, 1.048), (0.7019, -0.2377, 1.048), (-1.126, 0.3564, 1.048), (-0.6948, -0.2377, 1.048), (-0.6948, 1.685, 1.048), (-1.126, 1.091, 1.048), (0.7019, 1.685, 1.048), (0.003527, 1.912, 1.048), (0.8212, 0.1295, 1.168), (-0.3088, -0.2377, 1.168), (-1.007, 0.7235, 1.168), (-0.3088, 1.685, 1.168), (0.8212, 1.318, 1.168), (0.1965, 0.1295, 1.243), (0.6281, 0.7235, 1.243), (-0.5018, 0.3564, 1.243), (-0.5018, 1.091, 1.243), (0.1965, 1.318, 1.243), (0.003527, -0.8417, 0.8181), (0.8632, -1.466, 0.945), (-0.3248, -1.852, 0.945), (-1.059, -0.8417, 0.945), (-0.3248, 0.1689, 0.945), (0.8632, -0.2171, 0.945), (0.3319, -1.852, 1.15), (-0.8562, -1.466, 1.15), (-0.8562, -0.2171, 1.15), (0.3319, 0.1689, 1.15), (1.066, -0.8417, 1.15), (0.003527, -0.8417, 1.277), (-0.1895, -1.436, 0.8524), (0.5088, -1.209, 0.8524), (0.3158, -1.803, 0.9269), (1.014, -0.8417, 0.9269), (0.5088, -0.4746, 0.8524), (-0.6211, -0.8417, 0.8524), (-0.8141, -1.436, 0.9269), (-0.1895, -0.2477, 0.8524), (-0.8141, -0.2477, 0.9269), (0.3158, 0.1195, 0.9269), (1.133, -1.209, 1.048), (1.133, -0.4746, 1.048), (0.003527, -2.03, 1.048), (0.7019, -1.803, 1.048), (-1.126, -1.209, 1.048), (-0.6948, -1.803, 1.048), (-0.6948, 0.1195, 1.048), (-1.126, -0.4746, 1.048), (0.7019, 0.1195, 1.048), (0.003527, 0.3464, 1.048), (0.8212, -1.436, 1.168), (-0.3088, -1.803, 1.168), (-1.007, -0.8417, 1.168), (-0.3088, 0.1195, 1.168), (0.8212, -0.2477, 1.168), (0.1965, -1.436, 1.243), (0.6281, -0.8417, 1.243), (-0.5018, -1.209, 1.243), (-0.5018, -0.4746, 1.243), (0.1965, -0.2477, 1.243), (0.0, 1.0, -1.0), (0.0, 1.0, 1.0), (0.866, 0.5, -1.0), (0.866, 0.5, 1.0), (0.866, -0.5, -1.0), (0.866, -0.5, 1.0), (-8.742e-08, -1.0, -1.0), (-8.742e-08, -1.0, 1.0), (-0.866, -0.5, -1.0), (-0.866, -0.5, 1.0), (-0.866, 0.5, -1.0), (-0.866, 0.5, 1.0)], [], [(0, 13, 12), (1, 13, 15), (0, 12, 17), (0, 17, 19), (0, 19, 16), (1, 15, 22), (2, 14, 24), (3, 18, 26), (4, 20, 28), (5, 21, 30), (1, 22, 25), (2, 24, 27), (3, 26, 29), (4, 28, 31), (5, 30, 23), (6, 32, 37), (7, 33, 39), (8, 34, 40), (9, 35, 41), (10, 36, 38), (38, 41, 11), (38, 36, 41), (36, 9, 41), (41, 40, 11), (41, 35, 40), (35, 8, 40), (40, 39, 11), (40, 34, 39), (34, 7, 39), (39, 37, 11), (39, 33, 37), (33, 6, 37), (37, 38, 11), (37, 32, 38), (32, 10, 38), (23, 36, 10), (23, 30, 36), (30, 9, 36), (31, 35, 9), (31, 28, 35), (28, 8, 35), (29, 34, 8), (29, 26, 34), (26, 7, 34), (27, 33, 7), (27, 24, 33), (24, 6, 33), (25, 32, 6), (25, 22, 32), (22, 10, 32), (30, 31, 9), (30, 21, 31), (21, 4, 31), (28, 29, 8), (28, 20, 29), (20, 3, 29), (26, 27, 7), (26, 18, 27), (18, 2, 27), (24, 25, 6), (24, 14, 25), (14, 1, 25), (22, 23, 10), (22, 15, 23), (15, 5, 23), (16, 21, 5), (16, 19, 21), (19, 4, 21), (19, 20, 4), (19, 17, 20), (17, 3, 20), (17, 18, 3), (17, 12, 18), (12, 2, 18), (15, 16, 5), (15, 13, 16), (13, 0, 16), (12, 14, 2), (12, 13, 14), (13, 1, 14), (42, 55, 54), (43, 55, 57), (42, 54, 59), (42, 59, 61), (42, 61, 58), (43, 57, 64), (44, 56, 66), (45, 60, 68), (46, 62, 70), (47, 63, 72), (43, 64, 67), (44, 66, 69), (45, 68, 71), (46, 70, 73), (47, 72, 65), (48, 74, 79), (49, 75, 81), (50, 76, 82), (51, 77, 83), (52, 78, 80), (80, 83, 53), (80, 78, 83), (78, 51, 83), (83, 82, 53), (83, 77, 82), (77, 50, 82), (82, 81, 53), (82, 76, 81), (76, 49, 81), (81, 79, 53), (81, 75, 79), (75, 48, 79), (79, 80, 53), (79, 74, 80), (74, 52, 80), (65, 78, 52), (65, 72, 78), (72, 51, 78), (73, 77, 51), (73, 70, 77), (70, 50, 77), (71, 76, 50), (71, 68, 76), (68, 49, 76), (69, 75, 49), (69, 66, 75), (66, 48, 75), (67, 74, 48), (67, 64, 74), (64, 52, 74), (72, 73, 51), (72, 63, 73), (63, 46, 73), (70, 71, 50), (70, 62, 71), (62, 45, 71), (68, 69, 49), (68, 60, 69), (60, 44, 69), (66, 67, 48), (66, 56, 67), (56, 43, 67), (64, 65, 52), (64, 57, 65), (57, 47, 65), (58, 63, 47), (58, 61, 63), (61, 46, 63), (61, 62, 46), (61, 59, 62), (59, 45, 62), (59, 60, 45), (59, 54, 60), (54, 44, 60), (57, 58, 47), (57, 55, 58), (55, 42, 58), (54, 56, 44), (54, 55, 56), (55, 43, 56), (84, 85, 87, 86), (86, 87, 89, 88), (88, 89, 91, 90), (90, 91, 93, 92), (87, 85, 95, 93, 91, 89), (94, 95, 85, 84), (92, 93, 95, 94), (84, 86, 88, 90, 92, 94)])
me_cylinder_006.materials.append(mat_chicken_bone)
me_cylinder_006.use_remesh_preserve_volume = False
me_cylinder_006.use_remesh_preserve_attributes = False
me_cylinder_006.use_mirror_vertex_groups = False
me_cylinder_006.update()
me_cylinder_005 = bpy.data.meshes.new('Cylinder.005')
me_cylinder_005.from_pydata([(0.003527, 0.7235, 0.8181), (0.8632, 0.09891, 0.945), (-0.3248, -0.2871, 0.945), (-1.059, 0.7235, 0.945), (-0.3248, 1.734, 0.945), (0.8632, 1.348, 0.945), (0.3319, -0.2871, 1.15), (-0.8562, 0.09891, 1.15), (-0.8562, 1.348, 1.15), (0.3319, 1.734, 1.15), (1.066, 0.7235, 1.15), (0.003527, 0.7235, 1.277), (-0.1895, 0.1295, 0.8524), (0.5088, 0.3564, 0.8524), (0.3158, -0.2377, 0.9269), (1.014, 0.7235, 0.9269), (0.5088, 1.091, 0.8524), (-0.6211, 0.7235, 0.8524), (-0.8141, 0.1295, 0.9269), (-0.1895, 1.318, 0.8524), (-0.8141, 1.318, 0.9269), (0.3158, 1.685, 0.9269), (1.133, 0.3564, 1.048), (1.133, 1.091, 1.048), (0.003527, -0.4646, 1.048), (0.7019, -0.2377, 1.048), (-1.126, 0.3564, 1.048), (-0.6948, -0.2377, 1.048), (-0.6948, 1.685, 1.048), (-1.126, 1.091, 1.048), (0.7019, 1.685, 1.048), (0.003527, 1.912, 1.048), (0.8212, 0.1295, 1.168), (-0.3088, -0.2377, 1.168), (-1.007, 0.7235, 1.168), (-0.3088, 1.685, 1.168), (0.8212, 1.318, 1.168), (0.1965, 0.1295, 1.243), (0.6281, 0.7235, 1.243), (-0.5018, 0.3564, 1.243), (-0.5018, 1.091, 1.243), (0.1965, 1.318, 1.243), (0.003527, -0.8417, 0.8181), (0.8632, -1.466, 0.945), (-0.3248, -1.852, 0.945), (-1.059, -0.8417, 0.945), (-0.3248, 0.1689, 0.945), (0.8632, -0.2171, 0.945), (0.3319, -1.852, 1.15), (-0.8562, -1.466, 1.15), (-0.8562, -0.2171, 1.15), (0.3319, 0.1689, 1.15), (1.066, -0.8417, 1.15), (0.003527, -0.8417, 1.277), (-0.1895, -1.436, 0.8524), (0.5088, -1.209, 0.8524), (0.3158, -1.803, 0.9269), (1.014, -0.8417, 0.9269), (0.5088, -0.4746, 0.8524), (-0.6211, -0.8417, 0.8524), (-0.8141, -1.436, 0.9269), (-0.1895, -0.2477, 0.8524), (-0.8141, -0.2477, 0.9269), (0.3158, 0.1195, 0.9269), (1.133, -1.209, 1.048), (1.133, -0.4746, 1.048), (0.003527, -2.03, 1.048), (0.7019, -1.803, 1.048), (-1.126, -1.209, 1.048), (-0.6948, -1.803, 1.048), (-0.6948, 0.1195, 1.048), (-1.126, -0.4746, 1.048), (0.7019, 0.1195, 1.048), (0.003527, 0.3464, 1.048), (0.8212, -1.436, 1.168), (-0.3088, -1.803, 1.168), (-1.007, -0.8417, 1.168), (-0.3088, 0.1195, 1.168), (0.8212, -0.2477, 1.168), (0.1965, -1.436, 1.243), (0.6281, -0.8417, 1.243), (-0.5018, -1.209, 1.243), (-0.5018, -0.4746, 1.243), (0.1965, -0.2477, 1.243), (0.0, 1.0, -1.0), (0.0, 1.0, 1.0), (0.866, 0.5, -1.0), (0.866, 0.5, 1.0), (0.866, -0.5, -1.0), (0.866, -0.5, 1.0), (-8.742e-08, -1.0, -1.0), (-8.742e-08, -1.0, 1.0), (-0.866, -0.5, -1.0), (-0.866, -0.5, 1.0), (-0.866, 0.5, -1.0), (-0.866, 0.5, 1.0)], [], [(0, 13, 12), (1, 13, 15), (0, 12, 17), (0, 17, 19), (0, 19, 16), (1, 15, 22), (2, 14, 24), (3, 18, 26), (4, 20, 28), (5, 21, 30), (1, 22, 25), (2, 24, 27), (3, 26, 29), (4, 28, 31), (5, 30, 23), (6, 32, 37), (7, 33, 39), (8, 34, 40), (9, 35, 41), (10, 36, 38), (38, 41, 11), (38, 36, 41), (36, 9, 41), (41, 40, 11), (41, 35, 40), (35, 8, 40), (40, 39, 11), (40, 34, 39), (34, 7, 39), (39, 37, 11), (39, 33, 37), (33, 6, 37), (37, 38, 11), (37, 32, 38), (32, 10, 38), (23, 36, 10), (23, 30, 36), (30, 9, 36), (31, 35, 9), (31, 28, 35), (28, 8, 35), (29, 34, 8), (29, 26, 34), (26, 7, 34), (27, 33, 7), (27, 24, 33), (24, 6, 33), (25, 32, 6), (25, 22, 32), (22, 10, 32), (30, 31, 9), (30, 21, 31), (21, 4, 31), (28, 29, 8), (28, 20, 29), (20, 3, 29), (26, 27, 7), (26, 18, 27), (18, 2, 27), (24, 25, 6), (24, 14, 25), (14, 1, 25), (22, 23, 10), (22, 15, 23), (15, 5, 23), (16, 21, 5), (16, 19, 21), (19, 4, 21), (19, 20, 4), (19, 17, 20), (17, 3, 20), (17, 18, 3), (17, 12, 18), (12, 2, 18), (15, 16, 5), (15, 13, 16), (13, 0, 16), (12, 14, 2), (12, 13, 14), (13, 1, 14), (42, 55, 54), (43, 55, 57), (42, 54, 59), (42, 59, 61), (42, 61, 58), (43, 57, 64), (44, 56, 66), (45, 60, 68), (46, 62, 70), (47, 63, 72), (43, 64, 67), (44, 66, 69), (45, 68, 71), (46, 70, 73), (47, 72, 65), (48, 74, 79), (49, 75, 81), (50, 76, 82), (51, 77, 83), (52, 78, 80), (80, 83, 53), (80, 78, 83), (78, 51, 83), (83, 82, 53), (83, 77, 82), (77, 50, 82), (82, 81, 53), (82, 76, 81), (76, 49, 81), (81, 79, 53), (81, 75, 79), (75, 48, 79), (79, 80, 53), (79, 74, 80), (74, 52, 80), (65, 78, 52), (65, 72, 78), (72, 51, 78), (73, 77, 51), (73, 70, 77), (70, 50, 77), (71, 76, 50), (71, 68, 76), (68, 49, 76), (69, 75, 49), (69, 66, 75), (66, 48, 75), (67, 74, 48), (67, 64, 74), (64, 52, 74), (72, 73, 51), (72, 63, 73), (63, 46, 73), (70, 71, 50), (70, 62, 71), (62, 45, 71), (68, 69, 49), (68, 60, 69), (60, 44, 69), (66, 67, 48), (66, 56, 67), (56, 43, 67), (64, 65, 52), (64, 57, 65), (57, 47, 65), (58, 63, 47), (58, 61, 63), (61, 46, 63), (61, 62, 46), (61, 59, 62), (59, 45, 62), (59, 60, 45), (59, 54, 60), (54, 44, 60), (57, 58, 47), (57, 55, 58), (55, 42, 58), (54, 56, 44), (54, 55, 56), (55, 43, 56), (84, 85, 87, 86), (86, 87, 89, 88), (88, 89, 91, 90), (90, 91, 93, 92), (87, 85, 95, 93, 91, 89), (94, 95, 85, 84), (92, 93, 95, 94), (84, 86, 88, 90, 92, 94)])
me_cylinder_005.materials.append(mat_chicken_bone)
me_cylinder_005.use_remesh_preserve_volume = False
me_cylinder_005.use_remesh_preserve_attributes = False
me_cylinder_005.use_mirror_vertex_groups = False
me_cylinder_005.update()
me_icosphere_004 = bpy.data.meshes.new('Icosphere.004')
me_icosphere_004.from_pydata([(0.0, 0.0, -1.0), (0.7236, -0.5257, -0.4472), (-0.2764, -0.8506, -0.4472), (-0.8944, 0.0, -0.4472), (-0.2764, 0.8506, -0.4472), (0.7236, 0.5257, -0.4472), (0.2764, -0.8506, 0.4472), (-0.7236, -0.5257, 0.4472), (-0.7236, 0.5257, 0.4472), (0.2764, 0.8506, 0.4472), (0.8944, 0.0, 0.4472), (0.0, 0.0, 1.0), (-0.1625, -0.5, -0.8507), (0.4253, -0.309, -0.8507), (0.2629, -0.809, -0.5257), (0.8506, 0.0, -0.5257), (0.4253, 0.309, -0.8507), (-0.5257, 0.0, -0.8507), (-0.6882, -0.5, -0.5257), (-0.1625, 0.5, -0.8507), (-0.6882, 0.5, -0.5257), (0.2629, 0.809, -0.5257), (0.9511, -0.309, 0.0), (0.9511, 0.309, 0.0), (0.0, -1.0, 0.0), (0.5878, -0.809, 0.0), (-0.9511, -0.309, 0.0), (-0.5878, -0.809, 0.0), (-0.5878, 0.809, 0.0), (-0.9511, 0.309, 0.0), (0.5878, 0.809, 0.0), (0.0, 1.0, 0.0), (0.6882, -0.5, 0.5257), (-0.2629, -0.809, 0.5257), (-0.8506, 0.0, 0.5257), (-0.2629, 0.809, 0.5257), (0.6882, 0.5, 0.5257), (0.1625, -0.5, 0.8507), (0.5257, 0.0, 0.8507), (-0.4253, -0.309, 0.8507), (-0.4253, 0.309, 0.8507), (0.1625, 0.5, 0.8507), (-0.005125, 0.425, -0.2557), (-0.005125, 0.425, 0.1851), (0.3497, 0.2201, -0.2557), (0.3497, 0.2201, 0.1851), (0.3497, -0.1896, -0.2557), (0.3497, -0.1896, 0.1851), (-0.005125, -0.3945, -0.2557), (-0.005125, -0.3945, 0.1851), (-0.36, -0.1896, -0.2557), (-0.36, -0.1896, 0.1851), (-0.36, 0.2201, -0.2557), (-0.36, 0.2201, 0.1851)], [], [(0, 13, 12), (1, 13, 15), (0, 12, 17), (0, 17, 19), (0, 19, 16), (1, 15, 22), (2, 14, 24), (3, 18, 26), (4, 20, 28), (5, 21, 30), (1, 22, 25), (2, 24, 27), (3, 26, 29), (4, 28, 31), (5, 30, 23), (6, 32, 37), (7, 33, 39), (8, 34, 40), (9, 35, 41), (10, 36, 38), (38, 41, 11), (38, 36, 41), (36, 9, 41), (41, 40, 11), (41, 35, 40), (35, 8, 40), (40, 39, 11), (40, 34, 39), (34, 7, 39), (39, 37, 11), (39, 33, 37), (33, 6, 37), (37, 38, 11), (37, 32, 38), (32, 10, 38), (23, 36, 10), (23, 30, 36), (30, 9, 36), (31, 35, 9), (31, 28, 35), (28, 8, 35), (29, 34, 8), (29, 26, 34), (26, 7, 34), (27, 33, 7), (27, 24, 33), (24, 6, 33), (25, 32, 6), (25, 22, 32), (22, 10, 32), (30, 31, 9), (30, 21, 31), (21, 4, 31), (28, 29, 8), (28, 20, 29), (20, 3, 29), (26, 27, 7), (26, 18, 27), (18, 2, 27), (24, 25, 6), (24, 14, 25), (14, 1, 25), (22, 23, 10), (22, 15, 23), (15, 5, 23), (16, 21, 5), (16, 19, 21), (19, 4, 21), (19, 20, 4), (19, 17, 20), (17, 3, 20), (17, 18, 3), (17, 12, 18), (12, 2, 18), (15, 16, 5), (15, 13, 16), (13, 0, 16), (12, 14, 2), (12, 13, 14), (13, 1, 14), (42, 43, 45, 44), (44, 45, 47, 46), (46, 47, 49, 48), (48, 49, 51, 50), (45, 43, 53, 51, 49, 47), (52, 53, 43, 42), (50, 51, 53, 52), (42, 44, 46, 48, 50, 52)])
me_icosphere_004.materials.append(mat_chicken)
me_icosphere_004.use_remesh_preserve_volume = False
me_icosphere_004.use_remesh_preserve_attributes = False
me_icosphere_004.use_mirror_vertex_groups = False
me_icosphere_004.update()
me_icosphere_003 = bpy.data.meshes.new('Icosphere.003')
me_icosphere_003.from_pydata([(0.0, 0.0, -1.0), (0.7236, -0.5257, -0.4472), (-0.2764, -0.8506, -0.4472), (-0.8944, 0.0, -0.4472), (-0.2764, 0.8506, -0.4472), (0.7236, 0.5257, -0.4472), (0.2764, -0.8506, 0.4472), (-0.7236, -0.5257, 0.4472), (-0.7236, 0.5257, 0.4472), (0.2764, 0.8506, 0.4472), (0.8944, 0.0, 0.4472), (0.0, 0.0, 1.0), (-0.1625, -0.5, -0.8507), (0.4253, -0.309, -0.8507), (0.2629, -0.809, -0.5257), (0.8506, 0.0, -0.5257), (0.4253, 0.309, -0.8507), (-0.5257, 0.0, -0.8507), (-0.6882, -0.5, -0.5257), (-0.1625, 0.5, -0.8507), (-0.6882, 0.5, -0.5257), (0.2629, 0.809, -0.5257), (0.9511, -0.309, 0.0), (0.9511, 0.309, 0.0), (0.0, -1.0, 0.0), (0.5878, -0.809, 0.0), (-0.9511, -0.309, 0.0), (-0.5878, -0.809, 0.0), (-0.5878, 0.809, 0.0), (-0.9511, 0.309, 0.0), (0.5878, 0.809, 0.0), (0.0, 1.0, 0.0), (0.6882, -0.5, 0.5257), (-0.2629, -0.809, 0.5257), (-0.8506, 0.0, 0.5257), (-0.2629, 0.809, 0.5257), (0.6882, 0.5, 0.5257), (0.1625, -0.5, 0.8507), (0.5257, 0.0, 0.8507), (-0.4253, -0.309, 0.8507), (-0.4253, 0.309, 0.8507), (0.1625, 0.5, 0.8507), (-0.005125, 0.425, -0.2557), (-0.005125, 0.425, 0.1851), (0.3497, 0.2201, -0.2557), (0.3497, 0.2201, 0.1851), (0.3497, -0.1896, -0.2557), (0.3497, -0.1896, 0.1851), (-0.005125, -0.3945, -0.2557), (-0.005125, -0.3945, 0.1851), (-0.36, -0.1896, -0.2557), (-0.36, -0.1896, 0.1851), (-0.36, 0.2201, -0.2557), (-0.36, 0.2201, 0.1851)], [], [(0, 13, 12), (1, 13, 15), (0, 12, 17), (0, 17, 19), (0, 19, 16), (1, 15, 22), (2, 14, 24), (3, 18, 26), (4, 20, 28), (5, 21, 30), (1, 22, 25), (2, 24, 27), (3, 26, 29), (4, 28, 31), (5, 30, 23), (6, 32, 37), (7, 33, 39), (8, 34, 40), (9, 35, 41), (10, 36, 38), (38, 41, 11), (38, 36, 41), (36, 9, 41), (41, 40, 11), (41, 35, 40), (35, 8, 40), (40, 39, 11), (40, 34, 39), (34, 7, 39), (39, 37, 11), (39, 33, 37), (33, 6, 37), (37, 38, 11), (37, 32, 38), (32, 10, 38), (23, 36, 10), (23, 30, 36), (30, 9, 36), (31, 35, 9), (31, 28, 35), (28, 8, 35), (29, 34, 8), (29, 26, 34), (26, 7, 34), (27, 33, 7), (27, 24, 33), (24, 6, 33), (25, 32, 6), (25, 22, 32), (22, 10, 32), (30, 31, 9), (30, 21, 31), (21, 4, 31), (28, 29, 8), (28, 20, 29), (20, 3, 29), (26, 27, 7), (26, 18, 27), (18, 2, 27), (24, 25, 6), (24, 14, 25), (14, 1, 25), (22, 23, 10), (22, 15, 23), (15, 5, 23), (16, 21, 5), (16, 19, 21), (19, 4, 21), (19, 20, 4), (19, 17, 20), (17, 3, 20), (17, 18, 3), (17, 12, 18), (12, 2, 18), (15, 16, 5), (15, 13, 16), (13, 0, 16), (12, 14, 2), (12, 13, 14), (13, 1, 14), (42, 43, 45, 44), (44, 45, 47, 46), (46, 47, 49, 48), (48, 49, 51, 50), (45, 43, 53, 51, 49, 47), (52, 53, 43, 42), (50, 51, 53, 52), (42, 44, 46, 48, 50, 52)])
me_icosphere_003.materials.append(mat_chicken)
me_icosphere_003.use_remesh_preserve_volume = False
me_icosphere_003.use_remesh_preserve_attributes = False
me_icosphere_003.use_mirror_vertex_groups = False
me_icosphere_003.update()
me_cylinder_004 = bpy.data.meshes.new('Cylinder.004')
me_cylinder_004.from_pydata([(0.003527, 0.7235, 0.8181), (0.8632, 0.09891, 0.945), (-0.3248, -0.2871, 0.945), (-1.059, 0.7235, 0.945), (-0.3248, 1.734, 0.945), (0.8632, 1.348, 0.945), (0.3319, -0.2871, 1.15), (-0.8562, 0.09891, 1.15), (-0.8562, 1.348, 1.15), (0.3319, 1.734, 1.15), (1.066, 0.7235, 1.15), (0.003527, 0.7235, 1.277), (-0.1895, 0.1295, 0.8524), (0.5088, 0.3564, 0.8524), (0.3158, -0.2377, 0.9269), (1.014, 0.7235, 0.9269), (0.5088, 1.091, 0.8524), (-0.6211, 0.7235, 0.8524), (-0.8141, 0.1295, 0.9269), (-0.1895, 1.318, 0.8524), (-0.8141, 1.318, 0.9269), (0.3158, 1.685, 0.9269), (1.133, 0.3564, 1.048), (1.133, 1.091, 1.048), (0.003527, -0.4646, 1.048), (0.7019, -0.2377, 1.048), (-1.126, 0.3564, 1.048), (-0.6948, -0.2377, 1.048), (-0.6948, 1.685, 1.048), (-1.126, 1.091, 1.048), (0.7019, 1.685, 1.048), (0.003527, 1.912, 1.048), (0.8212, 0.1295, 1.168), (-0.3088, -0.2377, 1.168), (-1.007, 0.7235, 1.168), (-0.3088, 1.685, 1.168), (0.8212, 1.318, 1.168), (0.1965, 0.1295, 1.243), (0.6281, 0.7235, 1.243), (-0.5018, 0.3564, 1.243), (-0.5018, 1.091, 1.243), (0.1965, 1.318, 1.243), (0.003527, -0.8417, 0.8181), (0.8632, -1.466, 0.945), (-0.3248, -1.852, 0.945), (-1.059, -0.8417, 0.945), (-0.3248, 0.1689, 0.945), (0.8632, -0.2171, 0.945), (0.3319, -1.852, 1.15), (-0.8562, -1.466, 1.15), (-0.8562, -0.2171, 1.15), (0.3319, 0.1689, 1.15), (1.066, -0.8417, 1.15), (0.003527, -0.8417, 1.277), (-0.1895, -1.436, 0.8524), (0.5088, -1.209, 0.8524), (0.3158, -1.803, 0.9269), (1.014, -0.8417, 0.9269), (0.5088, -0.4746, 0.8524), (-0.6211, -0.8417, 0.8524), (-0.8141, -1.436, 0.9269), (-0.1895, -0.2477, 0.8524), (-0.8141, -0.2477, 0.9269), (0.3158, 0.1195, 0.9269), (1.133, -1.209, 1.048), (1.133, -0.4746, 1.048), (0.003527, -2.03, 1.048), (0.7019, -1.803, 1.048), (-1.126, -1.209, 1.048), (-0.6948, -1.803, 1.048), (-0.6948, 0.1195, 1.048), (-1.126, -0.4746, 1.048), (0.7019, 0.1195, 1.048), (0.003527, 0.3464, 1.048), (0.8212, -1.436, 1.168), (-0.3088, -1.803, 1.168), (-1.007, -0.8417, 1.168), (-0.3088, 0.1195, 1.168), (0.8212, -0.2477, 1.168), (0.1965, -1.436, 1.243), (0.6281, -0.8417, 1.243), (-0.5018, -1.209, 1.243), (-0.5018, -0.4746, 1.243), (0.1965, -0.2477, 1.243), (0.0, 1.0, -1.0), (0.0, 1.0, 1.0), (0.866, 0.5, -1.0), (0.866, 0.5, 1.0), (0.866, -0.5, -1.0), (0.866, -0.5, 1.0), (-8.742e-08, -1.0, -1.0), (-8.742e-08, -1.0, 1.0), (-0.866, -0.5, -1.0), (-0.866, -0.5, 1.0), (-0.866, 0.5, -1.0), (-0.866, 0.5, 1.0)], [], [(0, 13, 12), (1, 13, 15), (0, 12, 17), (0, 17, 19), (0, 19, 16), (1, 15, 22), (2, 14, 24), (3, 18, 26), (4, 20, 28), (5, 21, 30), (1, 22, 25), (2, 24, 27), (3, 26, 29), (4, 28, 31), (5, 30, 23), (6, 32, 37), (7, 33, 39), (8, 34, 40), (9, 35, 41), (10, 36, 38), (38, 41, 11), (38, 36, 41), (36, 9, 41), (41, 40, 11), (41, 35, 40), (35, 8, 40), (40, 39, 11), (40, 34, 39), (34, 7, 39), (39, 37, 11), (39, 33, 37), (33, 6, 37), (37, 38, 11), (37, 32, 38), (32, 10, 38), (23, 36, 10), (23, 30, 36), (30, 9, 36), (31, 35, 9), (31, 28, 35), (28, 8, 35), (29, 34, 8), (29, 26, 34), (26, 7, 34), (27, 33, 7), (27, 24, 33), (24, 6, 33), (25, 32, 6), (25, 22, 32), (22, 10, 32), (30, 31, 9), (30, 21, 31), (21, 4, 31), (28, 29, 8), (28, 20, 29), (20, 3, 29), (26, 27, 7), (26, 18, 27), (18, 2, 27), (24, 25, 6), (24, 14, 25), (14, 1, 25), (22, 23, 10), (22, 15, 23), (15, 5, 23), (16, 21, 5), (16, 19, 21), (19, 4, 21), (19, 20, 4), (19, 17, 20), (17, 3, 20), (17, 18, 3), (17, 12, 18), (12, 2, 18), (15, 16, 5), (15, 13, 16), (13, 0, 16), (12, 14, 2), (12, 13, 14), (13, 1, 14), (42, 55, 54), (43, 55, 57), (42, 54, 59), (42, 59, 61), (42, 61, 58), (43, 57, 64), (44, 56, 66), (45, 60, 68), (46, 62, 70), (47, 63, 72), (43, 64, 67), (44, 66, 69), (45, 68, 71), (46, 70, 73), (47, 72, 65), (48, 74, 79), (49, 75, 81), (50, 76, 82), (51, 77, 83), (52, 78, 80), (80, 83, 53), (80, 78, 83), (78, 51, 83), (83, 82, 53), (83, 77, 82), (77, 50, 82), (82, 81, 53), (82, 76, 81), (76, 49, 81), (81, 79, 53), (81, 75, 79), (75, 48, 79), (79, 80, 53), (79, 74, 80), (74, 52, 80), (65, 78, 52), (65, 72, 78), (72, 51, 78), (73, 77, 51), (73, 70, 77), (70, 50, 77), (71, 76, 50), (71, 68, 76), (68, 49, 76), (69, 75, 49), (69, 66, 75), (66, 48, 75), (67, 74, 48), (67, 64, 74), (64, 52, 74), (72, 73, 51), (72, 63, 73), (63, 46, 73), (70, 71, 50), (70, 62, 71), (62, 45, 71), (68, 69, 49), (68, 60, 69), (60, 44, 69), (66, 67, 48), (66, 56, 67), (56, 43, 67), (64, 65, 52), (64, 57, 65), (57, 47, 65), (58, 63, 47), (58, 61, 63), (61, 46, 63), (61, 62, 46), (61, 59, 62), (59, 45, 62), (59, 60, 45), (59, 54, 60), (54, 44, 60), (57, 58, 47), (57, 55, 58), (55, 42, 58), (54, 56, 44), (54, 55, 56), (55, 43, 56), (84, 85, 87, 86), (86, 87, 89, 88), (88, 89, 91, 90), (90, 91, 93, 92), (87, 85, 95, 93, 91, 89), (94, 95, 85, 84), (92, 93, 95, 94), (84, 86, 88, 90, 92, 94)])
me_cylinder_004.materials.append(mat_chicken_bone)
me_cylinder_004.use_remesh_preserve_volume = False
me_cylinder_004.use_remesh_preserve_attributes = False
me_cylinder_004.use_mirror_vertex_groups = False
me_cylinder_004.update()
me_cylinder_003 = bpy.data.meshes.new('Cylinder.003')
me_cylinder_003.from_pydata([(0.003527, 0.7235, 0.8181), (0.8632, 0.09891, 0.945), (-0.3248, -0.2871, 0.945), (-1.059, 0.7235, 0.945), (-0.3248, 1.734, 0.945), (0.8632, 1.348, 0.945), (0.3319, -0.2871, 1.15), (-0.8562, 0.09891, 1.15), (-0.8562, 1.348, 1.15), (0.3319, 1.734, 1.15), (1.066, 0.7235, 1.15), (0.003527, 0.7235, 1.277), (-0.1895, 0.1295, 0.8524), (0.5088, 0.3564, 0.8524), (0.3158, -0.2377, 0.9269), (1.014, 0.7235, 0.9269), (0.5088, 1.091, 0.8524), (-0.6211, 0.7235, 0.8524), (-0.8141, 0.1295, 0.9269), (-0.1895, 1.318, 0.8524), (-0.8141, 1.318, 0.9269), (0.3158, 1.685, 0.9269), (1.133, 0.3564, 1.048), (1.133, 1.091, 1.048), (0.003527, -0.4646, 1.048), (0.7019, -0.2377, 1.048), (-1.126, 0.3564, 1.048), (-0.6948, -0.2377, 1.048), (-0.6948, 1.685, 1.048), (-1.126, 1.091, 1.048), (0.7019, 1.685, 1.048), (0.003527, 1.912, 1.048), (0.8212, 0.1295, 1.168), (-0.3088, -0.2377, 1.168), (-1.007, 0.7235, 1.168), (-0.3088, 1.685, 1.168), (0.8212, 1.318, 1.168), (0.1965, 0.1295, 1.243), (0.6281, 0.7235, 1.243), (-0.5018, 0.3564, 1.243), (-0.5018, 1.091, 1.243), (0.1965, 1.318, 1.243), (0.003527, -0.8417, 0.8181), (0.8632, -1.466, 0.945), (-0.3248, -1.852, 0.945), (-1.059, -0.8417, 0.945), (-0.3248, 0.1689, 0.945), (0.8632, -0.2171, 0.945), (0.3319, -1.852, 1.15), (-0.8562, -1.466, 1.15), (-0.8562, -0.2171, 1.15), (0.3319, 0.1689, 1.15), (1.066, -0.8417, 1.15), (0.003527, -0.8417, 1.277), (-0.1895, -1.436, 0.8524), (0.5088, -1.209, 0.8524), (0.3158, -1.803, 0.9269), (1.014, -0.8417, 0.9269), (0.5088, -0.4746, 0.8524), (-0.6211, -0.8417, 0.8524), (-0.8141, -1.436, 0.9269), (-0.1895, -0.2477, 0.8524), (-0.8141, -0.2477, 0.9269), (0.3158, 0.1195, 0.9269), (1.133, -1.209, 1.048), (1.133, -0.4746, 1.048), (0.003527, -2.03, 1.048), (0.7019, -1.803, 1.048), (-1.126, -1.209, 1.048), (-0.6948, -1.803, 1.048), (-0.6948, 0.1195, 1.048), (-1.126, -0.4746, 1.048), (0.7019, 0.1195, 1.048), (0.003527, 0.3464, 1.048), (0.8212, -1.436, 1.168), (-0.3088, -1.803, 1.168), (-1.007, -0.8417, 1.168), (-0.3088, 0.1195, 1.168), (0.8212, -0.2477, 1.168), (0.1965, -1.436, 1.243), (0.6281, -0.8417, 1.243), (-0.5018, -1.209, 1.243), (-0.5018, -0.4746, 1.243), (0.1965, -0.2477, 1.243), (0.0, 1.0, -1.0), (0.0, 1.0, 1.0), (0.866, 0.5, -1.0), (0.866, 0.5, 1.0), (0.866, -0.5, -1.0), (0.866, -0.5, 1.0), (-8.742e-08, -1.0, -1.0), (-8.742e-08, -1.0, 1.0), (-0.866, -0.5, -1.0), (-0.866, -0.5, 1.0), (-0.866, 0.5, -1.0), (-0.866, 0.5, 1.0)], [], [(0, 13, 12), (1, 13, 15), (0, 12, 17), (0, 17, 19), (0, 19, 16), (1, 15, 22), (2, 14, 24), (3, 18, 26), (4, 20, 28), (5, 21, 30), (1, 22, 25), (2, 24, 27), (3, 26, 29), (4, 28, 31), (5, 30, 23), (6, 32, 37), (7, 33, 39), (8, 34, 40), (9, 35, 41), (10, 36, 38), (38, 41, 11), (38, 36, 41), (36, 9, 41), (41, 40, 11), (41, 35, 40), (35, 8, 40), (40, 39, 11), (40, 34, 39), (34, 7, 39), (39, 37, 11), (39, 33, 37), (33, 6, 37), (37, 38, 11), (37, 32, 38), (32, 10, 38), (23, 36, 10), (23, 30, 36), (30, 9, 36), (31, 35, 9), (31, 28, 35), (28, 8, 35), (29, 34, 8), (29, 26, 34), (26, 7, 34), (27, 33, 7), (27, 24, 33), (24, 6, 33), (25, 32, 6), (25, 22, 32), (22, 10, 32), (30, 31, 9), (30, 21, 31), (21, 4, 31), (28, 29, 8), (28, 20, 29), (20, 3, 29), (26, 27, 7), (26, 18, 27), (18, 2, 27), (24, 25, 6), (24, 14, 25), (14, 1, 25), (22, 23, 10), (22, 15, 23), (15, 5, 23), (16, 21, 5), (16, 19, 21), (19, 4, 21), (19, 20, 4), (19, 17, 20), (17, 3, 20), (17, 18, 3), (17, 12, 18), (12, 2, 18), (15, 16, 5), (15, 13, 16), (13, 0, 16), (12, 14, 2), (12, 13, 14), (13, 1, 14), (42, 55, 54), (43, 55, 57), (42, 54, 59), (42, 59, 61), (42, 61, 58), (43, 57, 64), (44, 56, 66), (45, 60, 68), (46, 62, 70), (47, 63, 72), (43, 64, 67), (44, 66, 69), (45, 68, 71), (46, 70, 73), (47, 72, 65), (48, 74, 79), (49, 75, 81), (50, 76, 82), (51, 77, 83), (52, 78, 80), (80, 83, 53), (80, 78, 83), (78, 51, 83), (83, 82, 53), (83, 77, 82), (77, 50, 82), (82, 81, 53), (82, 76, 81), (76, 49, 81), (81, 79, 53), (81, 75, 79), (75, 48, 79), (79, 80, 53), (79, 74, 80), (74, 52, 80), (65, 78, 52), (65, 72, 78), (72, 51, 78), (73, 77, 51), (73, 70, 77), (70, 50, 77), (71, 76, 50), (71, 68, 76), (68, 49, 76), (69, 75, 49), (69, 66, 75), (66, 48, 75), (67, 74, 48), (67, 64, 74), (64, 52, 74), (72, 73, 51), (72, 63, 73), (63, 46, 73), (70, 71, 50), (70, 62, 71), (62, 45, 71), (68, 69, 49), (68, 60, 69), (60, 44, 69), (66, 67, 48), (66, 56, 67), (56, 43, 67), (64, 65, 52), (64, 57, 65), (57, 47, 65), (58, 63, 47), (58, 61, 63), (61, 46, 63), (61, 62, 46), (61, 59, 62), (59, 45, 62), (59, 60, 45), (59, 54, 60), (54, 44, 60), (57, 58, 47), (57, 55, 58), (55, 42, 58), (54, 56, 44), (54, 55, 56), (55, 43, 56), (84, 85, 87, 86), (86, 87, 89, 88), (88, 89, 91, 90), (90, 91, 93, 92), (87, 85, 95, 93, 91, 89), (94, 95, 85, 84), (92, 93, 95, 94), (84, 86, 88, 90, 92, 94)])
me_cylinder_003.materials.append(mat_chicken_bone)
me_cylinder_003.use_remesh_preserve_volume = False
me_cylinder_003.use_remesh_preserve_attributes = False
me_cylinder_003.use_mirror_vertex_groups = False
me_cylinder_003.update()
me_icosphere_002 = bpy.data.meshes.new('Icosphere.002')
me_icosphere_002.from_pydata([(0.0, 0.0, -1.0), (0.7236, -0.5257, -0.4472), (-0.2764, -0.8506, -0.4472), (-0.8944, 0.0, -0.4472), (-0.2764, 0.8506, -0.4472), (0.7236, 0.5257, -0.4472), (0.2764, -0.8506, 0.4472), (-0.7236, -0.5257, 0.4472), (-0.7236, 0.5257, 0.4472), (0.2764, 0.8506, 0.4472), (0.8944, 0.0, 0.4472), (0.0, 0.0, 1.0), (-0.1625, -0.5, -0.8507), (0.4253, -0.309, -0.8507), (0.2629, -0.809, -0.5257), (0.8506, 0.0, -0.5257), (0.4253, 0.309, -0.8507), (-0.5257, 0.0, -0.8507), (-0.6882, -0.5, -0.5257), (-0.1625, 0.5, -0.8507), (-0.6882, 0.5, -0.5257), (0.2629, 0.809, -0.5257), (0.9511, -0.309, 0.0), (0.9511, 0.309, 0.0), (0.0, -1.0, 0.0), (0.5878, -0.809, 0.0), (-0.9511, -0.309, 0.0), (-0.5878, -0.809, 0.0), (-0.5878, 0.809, 0.0), (-0.9511, 0.309, 0.0), (0.5878, 0.809, 0.0), (0.0, 1.0, 0.0), (0.6882, -0.5, 0.5257), (-0.2629, -0.809, 0.5257), (-0.8506, 0.0, 0.5257), (-0.2629, 0.809, 0.5257), (0.6882, 0.5, 0.5257), (0.1625, -0.5, 0.8507), (0.5257, 0.0, 0.8507), (-0.4253, -0.309, 0.8507), (-0.4253, 0.309, 0.8507), (0.1625, 0.5, 0.8507), (-0.005125, 0.425, -0.2557), (-0.005125, 0.425, 0.1851), (0.3497, 0.2201, -0.2557), (0.3497, 0.2201, 0.1851), (0.3497, -0.1896, -0.2557), (0.3497, -0.1896, 0.1851), (-0.005125, -0.3945, -0.2557), (-0.005125, -0.3945, 0.1851), (-0.36, -0.1896, -0.2557), (-0.36, -0.1896, 0.1851), (-0.36, 0.2201, -0.2557), (-0.36, 0.2201, 0.1851)], [], [(0, 13, 12), (1, 13, 15), (0, 12, 17), (0, 17, 19), (0, 19, 16), (1, 15, 22), (2, 14, 24), (3, 18, 26), (4, 20, 28), (5, 21, 30), (1, 22, 25), (2, 24, 27), (3, 26, 29), (4, 28, 31), (5, 30, 23), (6, 32, 37), (7, 33, 39), (8, 34, 40), (9, 35, 41), (10, 36, 38), (38, 41, 11), (38, 36, 41), (36, 9, 41), (41, 40, 11), (41, 35, 40), (35, 8, 40), (40, 39, 11), (40, 34, 39), (34, 7, 39), (39, 37, 11), (39, 33, 37), (33, 6, 37), (37, 38, 11), (37, 32, 38), (32, 10, 38), (23, 36, 10), (23, 30, 36), (30, 9, 36), (31, 35, 9), (31, 28, 35), (28, 8, 35), (29, 34, 8), (29, 26, 34), (26, 7, 34), (27, 33, 7), (27, 24, 33), (24, 6, 33), (25, 32, 6), (25, 22, 32), (22, 10, 32), (30, 31, 9), (30, 21, 31), (21, 4, 31), (28, 29, 8), (28, 20, 29), (20, 3, 29), (26, 27, 7), (26, 18, 27), (18, 2, 27), (24, 25, 6), (24, 14, 25), (14, 1, 25), (22, 23, 10), (22, 15, 23), (15, 5, 23), (16, 21, 5), (16, 19, 21), (19, 4, 21), (19, 20, 4), (19, 17, 20), (17, 3, 20), (17, 18, 3), (17, 12, 18), (12, 2, 18), (15, 16, 5), (15, 13, 16), (13, 0, 16), (12, 14, 2), (12, 13, 14), (13, 1, 14), (42, 43, 45, 44), (44, 45, 47, 46), (46, 47, 49, 48), (48, 49, 51, 50), (45, 43, 53, 51, 49, 47), (52, 53, 43, 42), (50, 51, 53, 52), (42, 44, 46, 48, 50, 52)])
me_icosphere_002.materials.append(mat_chicken)
me_icosphere_002.use_remesh_preserve_volume = False
me_icosphere_002.use_remesh_preserve_attributes = False
me_icosphere_002.use_mirror_vertex_groups = False
me_icosphere_002.update()
me_icosphere_001 = bpy.data.meshes.new('Icosphere.001')
me_icosphere_001.from_pydata([(0.0, 0.0, -1.0), (0.7236, -0.5257, -0.4472), (-0.2764, -0.8506, -0.4472), (-0.8944, 0.0, -0.4472), (-0.2764, 0.8506, -0.4472), (0.7236, 0.5257, -0.4472), (0.2764, -0.8506, 0.4472), (-0.7236, -0.5257, 0.4472), (-0.7236, 0.5257, 0.4472), (0.2764, 0.8506, 0.4472), (0.8944, 0.0, 0.4472), (0.0, 0.0, 1.0), (-0.1625, -0.5, -0.8507), (0.4253, -0.309, -0.8507), (0.2629, -0.809, -0.5257), (0.8506, 0.0, -0.5257), (0.4253, 0.309, -0.8507), (-0.5257, 0.0, -0.8507), (-0.6882, -0.5, -0.5257), (-0.1625, 0.5, -0.8507), (-0.6882, 0.5, -0.5257), (0.2629, 0.809, -0.5257), (0.9511, -0.309, 0.0), (0.9511, 0.309, 0.0), (0.0, -1.0, 0.0), (0.5878, -0.809, 0.0), (-0.9511, -0.309, 0.0), (-0.5878, -0.809, 0.0), (-0.5878, 0.809, 0.0), (-0.9511, 0.309, 0.0), (0.5878, 0.809, 0.0), (0.0, 1.0, 0.0), (0.6882, -0.5, 0.5257), (-0.2629, -0.809, 0.5257), (-0.8506, 0.0, 0.5257), (-0.2629, 0.809, 0.5257), (0.6882, 0.5, 0.5257), (0.1625, -0.5, 0.8507), (0.5257, 0.0, 0.8507), (-0.4253, -0.309, 0.8507), (-0.4253, 0.309, 0.8507), (0.1625, 0.5, 0.8507), (-0.005125, 0.425, -0.2557), (-0.005125, 0.425, 0.1851), (0.3497, 0.2201, -0.2557), (0.3497, 0.2201, 0.1851), (0.3497, -0.1896, -0.2557), (0.3497, -0.1896, 0.1851), (-0.005125, -0.3945, -0.2557), (-0.005125, -0.3945, 0.1851), (-0.36, -0.1896, -0.2557), (-0.36, -0.1896, 0.1851), (-0.36, 0.2201, -0.2557), (-0.36, 0.2201, 0.1851)], [], [(0, 13, 12), (1, 13, 15), (0, 12, 17), (0, 17, 19), (0, 19, 16), (1, 15, 22), (2, 14, 24), (3, 18, 26), (4, 20, 28), (5, 21, 30), (1, 22, 25), (2, 24, 27), (3, 26, 29), (4, 28, 31), (5, 30, 23), (6, 32, 37), (7, 33, 39), (8, 34, 40), (9, 35, 41), (10, 36, 38), (38, 41, 11), (38, 36, 41), (36, 9, 41), (41, 40, 11), (41, 35, 40), (35, 8, 40), (40, 39, 11), (40, 34, 39), (34, 7, 39), (39, 37, 11), (39, 33, 37), (33, 6, 37), (37, 38, 11), (37, 32, 38), (32, 10, 38), (23, 36, 10), (23, 30, 36), (30, 9, 36), (31, 35, 9), (31, 28, 35), (28, 8, 35), (29, 34, 8), (29, 26, 34), (26, 7, 34), (27, 33, 7), (27, 24, 33), (24, 6, 33), (25, 32, 6), (25, 22, 32), (22, 10, 32), (30, 31, 9), (30, 21, 31), (21, 4, 31), (28, 29, 8), (28, 20, 29), (20, 3, 29), (26, 27, 7), (26, 18, 27), (18, 2, 27), (24, 25, 6), (24, 14, 25), (14, 1, 25), (22, 23, 10), (22, 15, 23), (15, 5, 23), (16, 21, 5), (16, 19, 21), (19, 4, 21), (19, 20, 4), (19, 17, 20), (17, 3, 20), (17, 18, 3), (17, 12, 18), (12, 2, 18), (15, 16, 5), (15, 13, 16), (13, 0, 16), (12, 14, 2), (12, 13, 14), (13, 1, 14), (42, 43, 45, 44), (44, 45, 47, 46), (46, 47, 49, 48), (48, 49, 51, 50), (45, 43, 53, 51, 49, 47), (52, 53, 43, 42), (50, 51, 53, 52), (42, 44, 46, 48, 50, 52)])
me_icosphere_001.materials.append(mat_chicken)
me_icosphere_001.use_remesh_preserve_volume = False
me_icosphere_001.use_remesh_preserve_attributes = False
me_icosphere_001.use_mirror_vertex_groups = False
me_icosphere_001.update()
me_cylinder_002 = bpy.data.meshes.new('Cylinder.002')
me_cylinder_002.from_pydata([(0.003527, 0.7235, 0.8181), (0.8632, 0.09891, 0.945), (-0.3248, -0.2871, 0.945), (-1.059, 0.7235, 0.945), (-0.3248, 1.734, 0.945), (0.8632, 1.348, 0.945), (0.3319, -0.2871, 1.15), (-0.8562, 0.09891, 1.15), (-0.8562, 1.348, 1.15), (0.3319, 1.734, 1.15), (1.066, 0.7235, 1.15), (0.003527, 0.7235, 1.277), (-0.1895, 0.1295, 0.8524), (0.5088, 0.3564, 0.8524), (0.3158, -0.2377, 0.9269), (1.014, 0.7235, 0.9269), (0.5088, 1.091, 0.8524), (-0.6211, 0.7235, 0.8524), (-0.8141, 0.1295, 0.9269), (-0.1895, 1.318, 0.8524), (-0.8141, 1.318, 0.9269), (0.3158, 1.685, 0.9269), (1.133, 0.3564, 1.048), (1.133, 1.091, 1.048), (0.003527, -0.4646, 1.048), (0.7019, -0.2377, 1.048), (-1.126, 0.3564, 1.048), (-0.6948, -0.2377, 1.048), (-0.6948, 1.685, 1.048), (-1.126, 1.091, 1.048), (0.7019, 1.685, 1.048), (0.003527, 1.912, 1.048), (0.8212, 0.1295, 1.168), (-0.3088, -0.2377, 1.168), (-1.007, 0.7235, 1.168), (-0.3088, 1.685, 1.168), (0.8212, 1.318, 1.168), (0.1965, 0.1295, 1.243), (0.6281, 0.7235, 1.243), (-0.5018, 0.3564, 1.243), (-0.5018, 1.091, 1.243), (0.1965, 1.318, 1.243), (0.003527, -0.8417, 0.8181), (0.8632, -1.466, 0.945), (-0.3248, -1.852, 0.945), (-1.059, -0.8417, 0.945), (-0.3248, 0.1689, 0.945), (0.8632, -0.2171, 0.945), (0.3319, -1.852, 1.15), (-0.8562, -1.466, 1.15), (-0.8562, -0.2171, 1.15), (0.3319, 0.1689, 1.15), (1.066, -0.8417, 1.15), (0.003527, -0.8417, 1.277), (-0.1895, -1.436, 0.8524), (0.5088, -1.209, 0.8524), (0.3158, -1.803, 0.9269), (1.014, -0.8417, 0.9269), (0.5088, -0.4746, 0.8524), (-0.6211, -0.8417, 0.8524), (-0.8141, -1.436, 0.9269), (-0.1895, -0.2477, 0.8524), (-0.8141, -0.2477, 0.9269), (0.3158, 0.1195, 0.9269), (1.133, -1.209, 1.048), (1.133, -0.4746, 1.048), (0.003527, -2.03, 1.048), (0.7019, -1.803, 1.048), (-1.126, -1.209, 1.048), (-0.6948, -1.803, 1.048), (-0.6948, 0.1195, 1.048), (-1.126, -0.4746, 1.048), (0.7019, 0.1195, 1.048), (0.003527, 0.3464, 1.048), (0.8212, -1.436, 1.168), (-0.3088, -1.803, 1.168), (-1.007, -0.8417, 1.168), (-0.3088, 0.1195, 1.168), (0.8212, -0.2477, 1.168), (0.1965, -1.436, 1.243), (0.6281, -0.8417, 1.243), (-0.5018, -1.209, 1.243), (-0.5018, -0.4746, 1.243), (0.1965, -0.2477, 1.243), (0.0, 1.0, -1.0), (0.0, 1.0, 1.0), (0.866, 0.5, -1.0), (0.866, 0.5, 1.0), (0.866, -0.5, -1.0), (0.866, -0.5, 1.0), (-8.742e-08, -1.0, -1.0), (-8.742e-08, -1.0, 1.0), (-0.866, -0.5, -1.0), (-0.866, -0.5, 1.0), (-0.866, 0.5, -1.0), (-0.866, 0.5, 1.0)], [], [(0, 13, 12), (1, 13, 15), (0, 12, 17), (0, 17, 19), (0, 19, 16), (1, 15, 22), (2, 14, 24), (3, 18, 26), (4, 20, 28), (5, 21, 30), (1, 22, 25), (2, 24, 27), (3, 26, 29), (4, 28, 31), (5, 30, 23), (6, 32, 37), (7, 33, 39), (8, 34, 40), (9, 35, 41), (10, 36, 38), (38, 41, 11), (38, 36, 41), (36, 9, 41), (41, 40, 11), (41, 35, 40), (35, 8, 40), (40, 39, 11), (40, 34, 39), (34, 7, 39), (39, 37, 11), (39, 33, 37), (33, 6, 37), (37, 38, 11), (37, 32, 38), (32, 10, 38), (23, 36, 10), (23, 30, 36), (30, 9, 36), (31, 35, 9), (31, 28, 35), (28, 8, 35), (29, 34, 8), (29, 26, 34), (26, 7, 34), (27, 33, 7), (27, 24, 33), (24, 6, 33), (25, 32, 6), (25, 22, 32), (22, 10, 32), (30, 31, 9), (30, 21, 31), (21, 4, 31), (28, 29, 8), (28, 20, 29), (20, 3, 29), (26, 27, 7), (26, 18, 27), (18, 2, 27), (24, 25, 6), (24, 14, 25), (14, 1, 25), (22, 23, 10), (22, 15, 23), (15, 5, 23), (16, 21, 5), (16, 19, 21), (19, 4, 21), (19, 20, 4), (19, 17, 20), (17, 3, 20), (17, 18, 3), (17, 12, 18), (12, 2, 18), (15, 16, 5), (15, 13, 16), (13, 0, 16), (12, 14, 2), (12, 13, 14), (13, 1, 14), (42, 55, 54), (43, 55, 57), (42, 54, 59), (42, 59, 61), (42, 61, 58), (43, 57, 64), (44, 56, 66), (45, 60, 68), (46, 62, 70), (47, 63, 72), (43, 64, 67), (44, 66, 69), (45, 68, 71), (46, 70, 73), (47, 72, 65), (48, 74, 79), (49, 75, 81), (50, 76, 82), (51, 77, 83), (52, 78, 80), (80, 83, 53), (80, 78, 83), (78, 51, 83), (83, 82, 53), (83, 77, 82), (77, 50, 82), (82, 81, 53), (82, 76, 81), (76, 49, 81), (81, 79, 53), (81, 75, 79), (75, 48, 79), (79, 80, 53), (79, 74, 80), (74, 52, 80), (65, 78, 52), (65, 72, 78), (72, 51, 78), (73, 77, 51), (73, 70, 77), (70, 50, 77), (71, 76, 50), (71, 68, 76), (68, 49, 76), (69, 75, 49), (69, 66, 75), (66, 48, 75), (67, 74, 48), (67, 64, 74), (64, 52, 74), (72, 73, 51), (72, 63, 73), (63, 46, 73), (70, 71, 50), (70, 62, 71), (62, 45, 71), (68, 69, 49), (68, 60, 69), (60, 44, 69), (66, 67, 48), (66, 56, 67), (56, 43, 67), (64, 65, 52), (64, 57, 65), (57, 47, 65), (58, 63, 47), (58, 61, 63), (61, 46, 63), (61, 62, 46), (61, 59, 62), (59, 45, 62), (59, 60, 45), (59, 54, 60), (54, 44, 60), (57, 58, 47), (57, 55, 58), (55, 42, 58), (54, 56, 44), (54, 55, 56), (55, 43, 56), (84, 85, 87, 86), (86, 87, 89, 88), (88, 89, 91, 90), (90, 91, 93, 92), (87, 85, 95, 93, 91, 89), (94, 95, 85, 84), (92, 93, 95, 94), (84, 86, 88, 90, 92, 94)])
me_cylinder_002.materials.append(mat_chicken_bone)
me_cylinder_002.use_remesh_preserve_volume = False
me_cylinder_002.use_remesh_preserve_attributes = False
me_cylinder_002.use_mirror_vertex_groups = False
me_cylinder_002.update()
me_cylinder = bpy.data.meshes.new('Cylinder')
me_cylinder.from_pydata([(0.003527, 0.7235, 0.8181), (0.8632, 0.09891, 0.945), (-0.3248, -0.2871, 0.945), (-1.059, 0.7235, 0.945), (-0.3248, 1.734, 0.945), (0.8632, 1.348, 0.945), (0.3319, -0.2871, 1.15), (-0.8562, 0.09891, 1.15), (-0.8562, 1.348, 1.15), (0.3319, 1.734, 1.15), (1.066, 0.7235, 1.15), (0.003527, 0.7235, 1.277), (-0.1895, 0.1295, 0.8524), (0.5088, 0.3564, 0.8524), (0.3158, -0.2377, 0.9269), (1.014, 0.7235, 0.9269), (0.5088, 1.091, 0.8524), (-0.6211, 0.7235, 0.8524), (-0.8141, 0.1295, 0.9269), (-0.1895, 1.318, 0.8524), (-0.8141, 1.318, 0.9269), (0.3158, 1.685, 0.9269), (1.133, 0.3564, 1.048), (1.133, 1.091, 1.048), (0.003527, -0.4646, 1.048), (0.7019, -0.2377, 1.048), (-1.126, 0.3564, 1.048), (-0.6948, -0.2377, 1.048), (-0.6948, 1.685, 1.048), (-1.126, 1.091, 1.048), (0.7019, 1.685, 1.048), (0.003527, 1.912, 1.048), (0.8212, 0.1295, 1.168), (-0.3088, -0.2377, 1.168), (-1.007, 0.7235, 1.168), (-0.3088, 1.685, 1.168), (0.8212, 1.318, 1.168), (0.1965, 0.1295, 1.243), (0.6281, 0.7235, 1.243), (-0.5018, 0.3564, 1.243), (-0.5018, 1.091, 1.243), (0.1965, 1.318, 1.243), (0.003527, -0.8417, 0.8181), (0.8632, -1.466, 0.945), (-0.3248, -1.852, 0.945), (-1.059, -0.8417, 0.945), (-0.3248, 0.1689, 0.945), (0.8632, -0.2171, 0.945), (0.3319, -1.852, 1.15), (-0.8562, -1.466, 1.15), (-0.8562, -0.2171, 1.15), (0.3319, 0.1689, 1.15), (1.066, -0.8417, 1.15), (0.003527, -0.8417, 1.277), (-0.1895, -1.436, 0.8524), (0.5088, -1.209, 0.8524), (0.3158, -1.803, 0.9269), (1.014, -0.8417, 0.9269), (0.5088, -0.4746, 0.8524), (-0.6211, -0.8417, 0.8524), (-0.8141, -1.436, 0.9269), (-0.1895, -0.2477, 0.8524), (-0.8141, -0.2477, 0.9269), (0.3158, 0.1195, 0.9269), (1.133, -1.209, 1.048), (1.133, -0.4746, 1.048), (0.003527, -2.03, 1.048), (0.7019, -1.803, 1.048), (-1.126, -1.209, 1.048), (-0.6948, -1.803, 1.048), (-0.6948, 0.1195, 1.048), (-1.126, -0.4746, 1.048), (0.7019, 0.1195, 1.048), (0.003527, 0.3464, 1.048), (0.8212, -1.436, 1.168), (-0.3088, -1.803, 1.168), (-1.007, -0.8417, 1.168), (-0.3088, 0.1195, 1.168), (0.8212, -0.2477, 1.168), (0.1965, -1.436, 1.243), (0.6281, -0.8417, 1.243), (-0.5018, -1.209, 1.243), (-0.5018, -0.4746, 1.243), (0.1965, -0.2477, 1.243), (0.0, 1.0, -1.0), (0.0, 1.0, 1.0), (0.866, 0.5, -1.0), (0.866, 0.5, 1.0), (0.866, -0.5, -1.0), (0.866, -0.5, 1.0), (-8.742e-08, -1.0, -1.0), (-8.742e-08, -1.0, 1.0), (-0.866, -0.5, -1.0), (-0.866, -0.5, 1.0), (-0.866, 0.5, -1.0), (-0.866, 0.5, 1.0)], [], [(0, 13, 12), (1, 13, 15), (0, 12, 17), (0, 17, 19), (0, 19, 16), (1, 15, 22), (2, 14, 24), (3, 18, 26), (4, 20, 28), (5, 21, 30), (1, 22, 25), (2, 24, 27), (3, 26, 29), (4, 28, 31), (5, 30, 23), (6, 32, 37), (7, 33, 39), (8, 34, 40), (9, 35, 41), (10, 36, 38), (38, 41, 11), (38, 36, 41), (36, 9, 41), (41, 40, 11), (41, 35, 40), (35, 8, 40), (40, 39, 11), (40, 34, 39), (34, 7, 39), (39, 37, 11), (39, 33, 37), (33, 6, 37), (37, 38, 11), (37, 32, 38), (32, 10, 38), (23, 36, 10), (23, 30, 36), (30, 9, 36), (31, 35, 9), (31, 28, 35), (28, 8, 35), (29, 34, 8), (29, 26, 34), (26, 7, 34), (27, 33, 7), (27, 24, 33), (24, 6, 33), (25, 32, 6), (25, 22, 32), (22, 10, 32), (30, 31, 9), (30, 21, 31), (21, 4, 31), (28, 29, 8), (28, 20, 29), (20, 3, 29), (26, 27, 7), (26, 18, 27), (18, 2, 27), (24, 25, 6), (24, 14, 25), (14, 1, 25), (22, 23, 10), (22, 15, 23), (15, 5, 23), (16, 21, 5), (16, 19, 21), (19, 4, 21), (19, 20, 4), (19, 17, 20), (17, 3, 20), (17, 18, 3), (17, 12, 18), (12, 2, 18), (15, 16, 5), (15, 13, 16), (13, 0, 16), (12, 14, 2), (12, 13, 14), (13, 1, 14), (42, 55, 54), (43, 55, 57), (42, 54, 59), (42, 59, 61), (42, 61, 58), (43, 57, 64), (44, 56, 66), (45, 60, 68), (46, 62, 70), (47, 63, 72), (43, 64, 67), (44, 66, 69), (45, 68, 71), (46, 70, 73), (47, 72, 65), (48, 74, 79), (49, 75, 81), (50, 76, 82), (51, 77, 83), (52, 78, 80), (80, 83, 53), (80, 78, 83), (78, 51, 83), (83, 82, 53), (83, 77, 82), (77, 50, 82), (82, 81, 53), (82, 76, 81), (76, 49, 81), (81, 79, 53), (81, 75, 79), (75, 48, 79), (79, 80, 53), (79, 74, 80), (74, 52, 80), (65, 78, 52), (65, 72, 78), (72, 51, 78), (73, 77, 51), (73, 70, 77), (70, 50, 77), (71, 76, 50), (71, 68, 76), (68, 49, 76), (69, 75, 49), (69, 66, 75), (66, 48, 75), (67, 74, 48), (67, 64, 74), (64, 52, 74), (72, 73, 51), (72, 63, 73), (63, 46, 73), (70, 71, 50), (70, 62, 71), (62, 45, 71), (68, 69, 49), (68, 60, 69), (60, 44, 69), (66, 67, 48), (66, 56, 67), (56, 43, 67), (64, 65, 52), (64, 57, 65), (57, 47, 65), (58, 63, 47), (58, 61, 63), (61, 46, 63), (61, 62, 46), (61, 59, 62), (59, 45, 62), (59, 60, 45), (59, 54, 60), (54, 44, 60), (57, 58, 47), (57, 55, 58), (55, 42, 58), (54, 56, 44), (54, 55, 56), (55, 43, 56), (84, 85, 87, 86), (86, 87, 89, 88), (88, 89, 91, 90), (90, 91, 93, 92), (87, 85, 95, 93, 91, 89), (94, 95, 85, 84), (92, 93, 95, 94), (84, 86, 88, 90, 92, 94)])
me_cylinder.materials.append(mat_chicken_bone)
me_cylinder.use_remesh_preserve_volume = False
me_cylinder.use_remesh_preserve_attributes = False
me_cylinder.use_mirror_vertex_groups = False
me_cylinder.update()
me_icosphere = bpy.data.meshes.new('Icosphere')
me_icosphere.from_pydata([(0.0, 0.0, -1.0), (0.7236, -0.5257, -0.4472), (-0.2764, -0.8506, -0.4472), (-0.8944, 0.0, -0.4472), (-0.2764, 0.8506, -0.4472), (0.7236, 0.5257, -0.4472), (0.2764, -0.8506, 0.4472), (-0.7236, -0.5257, 0.4472), (-0.7236, 0.5257, 0.4472), (0.2764, 0.8506, 0.4472), (0.8944, 0.0, 0.4472), (0.0, 0.0, 1.0), (-0.1625, -0.5, -0.8507), (0.4253, -0.309, -0.8507), (0.2629, -0.809, -0.5257), (0.8506, 0.0, -0.5257), (0.4253, 0.309, -0.8507), (-0.5257, 0.0, -0.8507), (-0.6882, -0.5, -0.5257), (-0.1625, 0.5, -0.8507), (-0.6882, 0.5, -0.5257), (0.2629, 0.809, -0.5257), (0.9511, -0.309, 0.0), (0.9511, 0.309, 0.0), (0.0, -1.0, 0.0), (0.5878, -0.809, 0.0), (-0.9511, -0.309, 0.0), (-0.5878, -0.809, 0.0), (-0.5878, 0.809, 0.0), (-0.9511, 0.309, 0.0), (0.5878, 0.809, 0.0), (0.0, 1.0, 0.0), (0.6882, -0.5, 0.5257), (-0.2629, -0.809, 0.5257), (-0.8506, 0.0, 0.5257), (-0.2629, 0.809, 0.5257), (0.6882, 0.5, 0.5257), (0.1625, -0.5, 0.8507), (0.5257, 0.0, 0.8507), (-0.4253, -0.309, 0.8507), (-0.4253, 0.309, 0.8507), (0.1625, 0.5, 0.8507), (-0.005125, 0.425, -0.2557), (-0.005125, 0.425, 0.1851), (0.3497, 0.2201, -0.2557), (0.3497, 0.2201, 0.1851), (0.3497, -0.1896, -0.2557), (0.3497, -0.1896, 0.1851), (-0.005125, -0.3945, -0.2557), (-0.005125, -0.3945, 0.1851), (-0.36, -0.1896, -0.2557), (-0.36, -0.1896, 0.1851), (-0.36, 0.2201, -0.2557), (-0.36, 0.2201, 0.1851)], [], [(0, 13, 12), (1, 13, 15), (0, 12, 17), (0, 17, 19), (0, 19, 16), (1, 15, 22), (2, 14, 24), (3, 18, 26), (4, 20, 28), (5, 21, 30), (1, 22, 25), (2, 24, 27), (3, 26, 29), (4, 28, 31), (5, 30, 23), (6, 32, 37), (7, 33, 39), (8, 34, 40), (9, 35, 41), (10, 36, 38), (38, 41, 11), (38, 36, 41), (36, 9, 41), (41, 40, 11), (41, 35, 40), (35, 8, 40), (40, 39, 11), (40, 34, 39), (34, 7, 39), (39, 37, 11), (39, 33, 37), (33, 6, 37), (37, 38, 11), (37, 32, 38), (32, 10, 38), (23, 36, 10), (23, 30, 36), (30, 9, 36), (31, 35, 9), (31, 28, 35), (28, 8, 35), (29, 34, 8), (29, 26, 34), (26, 7, 34), (27, 33, 7), (27, 24, 33), (24, 6, 33), (25, 32, 6), (25, 22, 32), (22, 10, 32), (30, 31, 9), (30, 21, 31), (21, 4, 31), (28, 29, 8), (28, 20, 29), (20, 3, 29), (26, 27, 7), (26, 18, 27), (18, 2, 27), (24, 25, 6), (24, 14, 25), (14, 1, 25), (22, 23, 10), (22, 15, 23), (15, 5, 23), (16, 21, 5), (16, 19, 21), (19, 4, 21), (19, 20, 4), (19, 17, 20), (17, 3, 20), (17, 18, 3), (17, 12, 18), (12, 2, 18), (15, 16, 5), (15, 13, 16), (13, 0, 16), (12, 14, 2), (12, 13, 14), (13, 1, 14), (42, 43, 45, 44), (44, 45, 47, 46), (46, 47, 49, 48), (48, 49, 51, 50), (45, 43, 53, 51, 49, 47), (52, 53, 43, 42), (50, 51, 53, 52), (42, 44, 46, 48, 50, 52)])
me_icosphere.materials.append(mat_chicken)
me_icosphere.use_remesh_preserve_volume = False
me_icosphere.use_remesh_preserve_attributes = False
me_icosphere.use_mirror_vertex_groups = False
me_icosphere.update()
me_cylinder_001 = bpy.data.meshes.new('Cylinder.001')
me_cylinder_001.from_pydata([(0.0, 1.0, -1.0), (3.063e-09, 1.411, 1.0), (0.7071, 0.7071, -1.0), (0.9978, 0.9978, 1.0), (1.0, -4.371e-08, -1.0), (1.411, -6.475e-08, 1.0), (0.7071, -0.7071, -1.0), (0.9978, -0.9978, 1.0), (-8.742e-08, -1.0, -1.0), (-1.203e-07, -1.411, 1.0), (-0.7071, -0.7071, -1.0), (-0.9978, -0.9978, 1.0), (-1.0, 1.192e-08, -1.0), (-1.411, 1.376e-08, 1.0), (-0.7071, 0.7071, -1.0), (-0.9978, 0.9978, 1.0), (2.766e-09, 1.371, 0.8057), (0.9696, 0.9696, 0.8057), (1.371, -6.27e-08, 0.8057), (0.9696, -0.9696, 0.8057), (-1.171e-07, -1.371, 0.8057), (-0.9696, -0.9696, 0.8057), (-1.371, 1.359e-08, 0.8057), (-0.9696, 0.9696, 0.8057), (1.073, 1.073, 1.007), (8.005e-09, 1.518, 1.007), (7.685e-09, 1.475, 0.7984), (1.518, -6.927e-08, 1.007), (1.073, -1.073, 1.007), (-1.247e-07, -1.518, 1.007), (-1.073, -1.073, 1.007), (-1.518, 1.518e-08, 1.007), (-1.073, 1.073, 1.007), (1.043, 1.043, 0.7984), (1.475, -6.707e-08, 0.7984), (1.043, -1.043, 0.7984), (-1.212e-07, -1.475, 0.7984), (-1.043, -1.043, 0.7984), (-1.475, 1.498e-08, 0.7984), (-1.043, 1.043, 0.7984), (0.9228, 0.9228, 1.0), (-3.887e-09, 1.305, 1.0), (1.305, -5.876e-08, 1.0), (0.9228, -0.9228, 1.0), (-1.18e-07, -1.305, 1.0), (-0.9228, -0.9228, 1.0), (-1.305, 1.385e-08, 1.0), (-0.9228, 0.9228, 1.0), (0.6944, 0.6944, -0.9912), (-2.137e-08, 0.982, -0.9912), (0.982, -3.868e-08, -0.9912), (0.6944, -0.6944, -0.9912), (-1.072e-07, -0.982, -0.9912), (-0.6944, -0.6944, -0.9912), (-0.982, 1.595e-08, -0.9912), (-0.6944, 0.6944, -0.9912), (-0.8047, -0.4714, -1.0), (-0.9024, -0.2357, -1.0), (-1.273, -0.3326, 1.0), (-1.136, -0.6652, 1.0), (-1.103, -0.6464, 0.8057), (-1.237, -0.3232, 0.8057), (-1.37, -0.3577, 1.007), (-1.221, -0.7155, 1.007), (-1.187, -0.6952, 0.7984), (-1.331, -0.3476, 0.7984), (-1.178, -0.3076, 1.0), (-1.05, -0.6152, 1.0), (-0.8861, -0.2315, -0.9912), (-0.7902, -0.4629, -0.9912), (-0.2357, -0.9024, -1.0), (-0.4714, -0.8047, -1.0), (-0.6652, -1.136, 1.0), (-0.3326, -1.273, 1.0), (-0.3232, -1.237, 0.8057), (-0.6464, -1.103, 0.8057), (-0.7155, -1.221, 1.007), (-0.3577, -1.37, 1.007), (-0.3476, -1.331, 0.7984), (-0.6952, -1.187, 0.7984), (-0.6152, -1.05, 1.0), (-0.3076, -1.178, 1.0), (-0.4629, -0.7902, -0.9912), (-0.2315, -0.8861, -0.9912), (0.4714, -0.8047, -1.0), (0.2357, -0.9024, -1.0), (0.3326, -1.273, 1.0), (0.6652, -1.136, 1.0), (0.6464, -1.103, 0.8057), (0.3232, -1.237, 0.8057), (0.3577, -1.37, 1.007), (0.7155, -1.221, 1.007), (0.6952, -1.187, 0.7984), (0.3476, -1.331, 0.7984), (0.3076, -1.178, 1.0), (0.6152, -1.05, 1.0), (0.2315, -0.8861, -0.9912), (0.4629, -0.7902, -0.9912), (0.9024, -0.2357, -1.0), (0.8047, -0.4714, -1.0), (1.136, -0.6652, 1.0), (1.273, -0.3326, 1.0), (1.237, -0.3232, 0.8057), (1.103, -0.6464, 0.8057), (1.221, -0.7155, 1.007), (1.37, -0.3577, 1.007), (1.331, -0.3476, 0.7984), (1.187, -0.6952, 0.7984), (1.05, -0.6152, 1.0), (1.178, -0.3076, 1.0), (0.7902, -0.4629, -0.9912), (0.8861, -0.2315, -0.9912), (-0.9024, 0.2357, -1.0), (-0.8047, 0.4714, -1.0), (-1.136, 0.6652, 1.0), (-1.273, 0.3326, 1.0), (-1.237, 0.3232, 0.8057), (-1.103, 0.6464, 0.8057), (-1.221, 0.7155, 1.007), (-1.37, 0.3577, 1.007), (-1.331, 0.3476, 0.7984), (-1.187, 0.6952, 0.7984), (-1.05, 0.6152, 1.0), (-1.178, 0.3076, 1.0), (-0.7902, 0.4629, -0.9912), (-0.8861, 0.2315, -0.9912), (-0.4714, 0.8047, -1.0), (-0.2357, 0.9024, -1.0), (-0.3326, 1.273, 1.0), (-0.6652, 1.136, 1.0), (-0.6464, 1.103, 0.8057), (-0.3232, 1.237, 0.8057), (-0.3577, 1.37, 1.007), (-0.7155, 1.221, 1.007), (-0.6952, 1.187, 0.7984), (-0.3476, 1.331, 0.7984), (-0.3076, 1.178, 1.0), (-0.6152, 1.05, 1.0), (-0.2315, 0.8861, -0.9912), (-0.4629, 0.7902, -0.9912), (0.2357, 0.9024, -1.0), (0.4714, 0.8047, -1.0), (0.6652, 1.136, 1.0), (0.3326, 1.273, 1.0), (0.3232, 1.237, 0.8057), (0.6464, 1.103, 0.8057), (0.7155, 1.221, 1.007), (0.3577, 1.37, 1.007), (0.3476, 1.331, 0.7984), (0.6952, 1.187, 0.7984), (0.6152, 1.05, 1.0), (0.3076, 1.178, 1.0), (0.4629, 0.7902, -0.9912), (0.2315, 0.8861, -0.9912), (0.8047, 0.4714, -1.0), (0.9024, 0.2357, -1.0), (1.273, 0.3326, 1.0), (1.136, 0.6652, 1.0), (1.103, 0.6464, 0.8057), (1.237, 0.3232, 0.8057), (1.37, 0.3577, 1.007), (1.221, 0.7155, 1.007), (1.187, 0.6952, 0.7984), (1.331, 0.3476, 0.7984), (1.178, 0.3076, 1.0), (1.05, 0.6152, 1.0), (0.8861, 0.2315, -0.9912), (0.7902, 0.4629, -0.9912)], [], [(86, 9, 29, 90), (130, 23, 39, 134), (116, 22, 38, 120), (58, 13, 31, 62), (144, 16, 26, 148), (142, 3, 24, 146), (87, 7, 43, 95), (158, 17, 33, 162), (128, 1, 25, 132), (0, 140, 141, 2, 154, 155, 4, 98, 99, 6, 84, 85, 8, 70, 71, 10, 56, 57, 12, 112, 113, 14, 126, 127), (113, 117, 23, 14), (127, 131, 16, 0), (57, 61, 22, 12), (71, 75, 21, 10), (85, 89, 20, 8), (99, 103, 19, 6), (155, 159, 18, 4), (141, 145, 17, 2), (149, 146, 24, 33), (163, 160, 27, 34), (107, 104, 28, 35), (93, 90, 29, 36), (79, 76, 30, 37), (65, 62, 31, 38), (135, 132, 25, 26), (121, 118, 32, 39), (60, 21, 37, 64), (156, 5, 27, 160), (114, 15, 32, 118), (74, 20, 36, 78), (88, 19, 35, 92), (72, 11, 30, 76), (102, 18, 34, 106), (100, 7, 28, 104), (67, 45, 53, 69), (115, 13, 46, 123), (157, 3, 40, 165), (73, 9, 44, 81), (129, 15, 47, 137), (143, 1, 41, 151), (101, 5, 42, 109), (59, 11, 45, 67), (48, 152, 153, 49, 138, 139, 55, 124, 125, 54, 68, 69, 53, 82, 83, 52, 96, 97, 51, 110, 111, 50, 166, 167), (95, 43, 51, 97), (165, 40, 48, 167), (123, 46, 54, 125), (81, 44, 52, 83), (109, 42, 50, 111), (151, 41, 49, 153), (137, 47, 55, 139), (13, 58, 66, 46), (58, 59, 67, 66), (46, 66, 68, 54), (66, 67, 69, 68), (22, 61, 65, 38), (61, 60, 64, 65), (37, 30, 63, 64), (64, 63, 62, 65), (10, 21, 60, 56), (56, 60, 61, 57), (11, 59, 63, 30), (59, 58, 62, 63), (45, 80, 82, 53), (80, 81, 83, 82), (11, 72, 80, 45), (72, 73, 81, 80), (9, 73, 77, 29), (73, 72, 76, 77), (21, 75, 79, 37), (75, 74, 78, 79), (36, 29, 77, 78), (78, 77, 76, 79), (8, 20, 74, 70), (70, 74, 75, 71), (44, 94, 96, 52), (94, 95, 97, 96), (20, 89, 93, 36), (89, 88, 92, 93), (35, 28, 91, 92), (92, 91, 90, 93), (6, 19, 88, 84), (84, 88, 89, 85), (9, 86, 94, 44), (86, 87, 95, 94), (7, 87, 91, 28), (87, 86, 90, 91), (43, 108, 110, 51), (108, 109, 111, 110), (7, 100, 108, 43), (100, 101, 109, 108), (5, 101, 105, 27), (101, 100, 104, 105), (19, 103, 107, 35), (103, 102, 106, 107), (34, 27, 105, 106), (106, 105, 104, 107), (4, 18, 102, 98), (98, 102, 103, 99), (47, 122, 124, 55), (122, 123, 125, 124), (15, 114, 122, 47), (114, 115, 123, 122), (13, 115, 119, 31), (115, 114, 118, 119), (38, 31, 119, 120), (120, 119, 118, 121), (12, 22, 116, 112), (112, 116, 117, 113), (23, 117, 121, 39), (117, 116, 120, 121), (41, 136, 138, 49), (136, 137, 139, 138), (1, 128, 136, 41), (128, 129, 137, 136), (39, 32, 133, 134), (134, 133, 132, 135), (14, 23, 130, 126), (126, 130, 131, 127), (15, 129, 133, 32), (129, 128, 132, 133), (16, 131, 135, 26), (131, 130, 134, 135), (40, 150, 152, 48), (150, 151, 153, 152), (3, 142, 150, 40), (142, 143, 151, 150), (26, 25, 147, 148), (148, 147, 146, 149), (0, 16, 144, 140), (140, 144, 145, 141), (1, 143, 147, 25), (143, 142, 146, 147), (17, 145, 149, 33), (145, 144, 148, 149), (42, 164, 166, 50), (164, 165, 167, 166), (5, 156, 164, 42), (156, 157, 165, 164), (3, 157, 161, 24), (157, 156, 160, 161), (33, 24, 161, 162), (162, 161, 160, 163), (2, 17, 158, 154), (154, 158, 159, 155), (18, 159, 163, 34), (159, 158, 162, 163)])
me_cylinder_001.polygons.foreach_set('material_index', [1, 1, 1, 1, 1, 1, 1, 1, 1, 1, 1, 1, 1, 1, 1, 1, 1, 1, 1, 1, 1, 1, 1, 1, 1, 1, 1, 1, 1, 1, 1, 1, 1, 1, 1, 1, 1, 1, 1, 1, 1, 1, 1, 1, 1, 1, 1, 1, 1, 1, 1, 1, 1, 1, 1, 1, 1, 1, 1, 0, 1, 1, 1, 1, 1, 1, 1, 1, 1, 1, 1, 1, 1, 0, 1, 1, 1, 1, 1, 1, 1, 0, 1, 1, 1, 1, 1, 1, 1, 1, 1, 1, 1, 1, 1, 1, 1, 0, 1, 1, 1, 1, 1, 1, 1, 1, 1, 0, 1, 1, 1, 1, 1, 1, 1, 1, 1, 0, 1, 1, 1, 1, 1, 1, 1, 1, 1, 1, 1, 0, 1, 1, 1, 1, 1, 1, 1, 1, 1, 1, 1, 1, 1, 0, 1, 1])
me_cylinder_001.materials.append(mat_red_bucket)
me_cylinder_001.materials.append(mat_white_bucket)
me_cylinder_001.use_remesh_preserve_volume = False
me_cylinder_001.use_remesh_preserve_attributes = False
me_cylinder_001.use_mirror_vertex_groups = False
me_cylinder_001.update()

# ---- objects
ob_cylinder_009 = bpy.data.objects.new('Cylinder.009', me_cylinder_009)
ob_icosphere_008 = bpy.data.objects.new('Icosphere.008', me_icosphere_008)
ob_cylinder_008 = bpy.data.objects.new('Cylinder.008', me_cylinder_008)
ob_icosphere_007 = bpy.data.objects.new('Icosphere.007', me_icosphere_007)
ob_cylinder_007 = bpy.data.objects.new('Cylinder.007', me_cylinder_007)
ob_icosphere_006 = bpy.data.objects.new('Icosphere.006', me_icosphere_006)
ob_icosphere_005 = bpy.data.objects.new('Icosphere.005', me_icosphere_005)
ob_cylinder_006 = bpy.data.objects.new('Cylinder.006', me_cylinder_006)
ob_cylinder_005 = bpy.data.objects.new('Cylinder.005', me_cylinder_005)
ob_icosphere_004 = bpy.data.objects.new('Icosphere.004', me_icosphere_004)
ob_icosphere_003 = bpy.data.objects.new('Icosphere.003', me_icosphere_003)
ob_cylinder_004 = bpy.data.objects.new('Cylinder.004', me_cylinder_004)
ob_cylinder_003 = bpy.data.objects.new('Cylinder.003', me_cylinder_003)
ob_icosphere_002 = bpy.data.objects.new('Icosphere.002', me_icosphere_002)
ob_icosphere_001 = bpy.data.objects.new('Icosphere.001', me_icosphere_001)
ob_cylinder_002 = bpy.data.objects.new('Cylinder.002', me_cylinder_002)
ob_cylinder_001 = bpy.data.objects.new('Cylinder.001', me_cylinder)
ob_icosphere = bpy.data.objects.new('Icosphere', me_icosphere)
ob_cylinder = bpy.data.objects.new('Cylinder', me_cylinder_001)
ob_lamp = bpy.data.objects.new('Lamp', light_lamp)
ob_camera = bpy.data.objects.new('Camera', cam_camera)

# ---- transforms, parenting, visibility, modifiers, constraints
ob_cylinder_009.location = (-1.341, 0.5784, 2.512)
ob_cylinder_009.rotation_euler = (-0.5497, 0.9453, 1.113)
ob_cylinder_009.scale = (0.1014, 0.1014, 0.525)
ob_cylinder_009.lineart.crease_threshold = 0.0
_m = ob_cylinder_009.modifiers.new('Decimate', 'DECIMATE')
_m.ratio = 0.3478
ob_icosphere_008.location = (-1.208, -0.1524, 2.1)
ob_icosphere_008.rotation_euler = (-0.5497, 0.9453, 1.113)
ob_icosphere_008.scale = (0.4363, 0.4363, 0.8112)
ob_icosphere_008.lineart.crease_threshold = 0.0
_m = ob_icosphere_008.modifiers.new('Decimate', 'DECIMATE')
_m.ratio = 0.581
ob_cylinder_008.location = (-0.3016, -1.103, 2.364)
ob_cylinder_008.rotation_euler = (0.5985, 0.08943, -0.05882)
ob_cylinder_008.scale = (0.1014, 0.1014, 0.525)
ob_cylinder_008.lineart.crease_threshold = 0.0
_m = ob_cylinder_008.modifiers.new('Decimate', 'DECIMATE')
_m.ratio = 0.3478
ob_icosphere_007.location = (-0.3506, -0.6188, 1.667)
ob_icosphere_007.rotation_euler = (0.5985, 0.08943, -0.05882)
ob_icosphere_007.scale = (0.4363, 0.4363, 0.8112)
ob_icosphere_007.lineart.crease_threshold = 0.0
_m = ob_icosphere_007.modifiers.new('Decimate', 'DECIMATE')
_m.ratio = 0.581
ob_cylinder_007.location = (-0.853, 0.6548, 2.353)
ob_cylinder_007.rotation_euler = (-0.4172, 0.3049, -0.114)
ob_cylinder_007.scale = (0.1014, 0.1014, 0.525)
ob_cylinder_007.lineart.crease_threshold = 0.0
_m = ob_cylinder_007.modifiers.new('Decimate', 'DECIMATE')
_m.ratio = 0.3478
ob_icosphere_006.location = (-1.138, 0.3428, 1.615)
ob_icosphere_006.rotation_euler = (-0.4172, 0.3049, -0.114)
ob_icosphere_006.scale = (0.4363, 0.4363, 0.8112)
ob_icosphere_006.lineart.crease_threshold = 0.0
_m = ob_icosphere_006.modifiers.new('Decimate', 'DECIMATE')
_m.ratio = 0.581
ob_icosphere_005.location = (-1.02, -0.746, 1.636)
ob_icosphere_005.rotation_euler = (0.5985, 0.08943, -0.05882)
ob_icosphere_005.scale = (0.4363, 0.4363, 0.8112)
ob_icosphere_005.lineart.crease_threshold = 0.0
_m = ob_icosphere_005.modifiers.new('Decimate', 'DECIMATE')
_m.ratio = 0.581
ob_cylinder_006.location = (-0.9709, -1.23, 2.332)
ob_cylinder_006.rotation_euler = (0.5985, 0.08943, -0.05882)
ob_cylinder_006.scale = (0.1014, 0.1014, 0.525)
ob_cylinder_006.lineart.crease_threshold = 0.0
_m = ob_cylinder_006.modifiers.new('Decimate', 'DECIMATE')
_m.ratio = 0.3478
ob_cylinder_005.location = (-1.641, -0.7691, 2.119)
ob_cylinder_005.rotation_euler = (0.291, -0.4027, -0.2679)
ob_cylinder_005.scale = (0.1014, 0.1014, 0.525)
ob_cylinder_005.lineart.crease_threshold = 0.0
_m = ob_cylinder_005.modifiers.new('Decimate', 'DECIMATE')
_m.ratio = 0.3478
ob_icosphere_004.location = (-1.282, -0.6128, 1.365)
ob_icosphere_004.rotation_euler = (0.291, -0.4027, -0.2679)
ob_icosphere_004.scale = (0.4363, 0.4363, 0.8112)
ob_icosphere_004.lineart.crease_threshold = 0.0
_m = ob_icosphere_004.modifiers.new('Decimate', 'DECIMATE')
_m.ratio = 0.581
ob_icosphere_003.location = (-1.471, -0.1521, 1.369)
ob_icosphere_003.rotation_euler = (0.291, -0.4027, -0.2679)
ob_icosphere_003.scale = (0.4363, 0.4363, 0.8112)
ob_icosphere_003.lineart.crease_threshold = 0.0
_m = ob_icosphere_003.modifiers.new('Decimate', 'DECIMATE')
_m.ratio = 0.581
ob_cylinder_004.location = (-1.83, -0.3083, 2.123)
ob_cylinder_004.rotation_euler = (0.291, -0.4027, -0.2679)
ob_cylinder_004.scale = (0.1014, 0.1014, 0.525)
ob_cylinder_004.lineart.crease_threshold = 0.0
_m = ob_cylinder_004.modifiers.new('Decimate', 'DECIMATE')
_m.ratio = 0.3478
ob_cylinder_003.location = (-1.698, 0.1268, 2.123)
ob_cylinder_003.rotation_euler = (0.291, -0.4027, -0.2679)
ob_cylinder_003.scale = (0.1014, 0.1014, 0.525)
ob_cylinder_003.lineart.crease_threshold = 0.0
_m = ob_cylinder_003.modifiers.new('Decimate', 'DECIMATE')
_m.ratio = 0.3478
ob_icosphere_002.location = (-1.339, 0.283, 1.369)
ob_icosphere_002.rotation_euler = (0.291, -0.4027, -0.2679)
ob_icosphere_002.scale = (0.4363, 0.4363, 0.8112)
ob_icosphere_002.lineart.crease_threshold = 0.0
_m = ob_icosphere_002.modifiers.new('Decimate', 'DECIMATE')
_m.ratio = 0.581
ob_icosphere_001.location = (-0.5865, 0.3224, 1.365)
ob_icosphere_001.rotation_euler = (0.277, 0.3481, 0.5185)
ob_icosphere_001.scale = (0.4363, 0.4363, 0.8112)
ob_icosphere_001.lineart.crease_threshold = 0.0
_m = ob_icosphere_001.modifiers.new('Decimate', 'DECIMATE')
_m.ratio = 0.581
ob_cylinder_002.location = (-0.2163, 0.2638, 2.127)
ob_cylinder_002.rotation_euler = (0.277, 0.3481, 0.5185)
ob_cylinder_002.scale = (0.1014, 0.1014, 0.525)
ob_cylinder_002.lineart.crease_threshold = 0.0
_m = ob_cylinder_002.modifiers.new('Decimate', 'DECIMATE')
_m.ratio = 0.3478
ob_cylinder_001.location = (-0.2163, -0.3089, 2.127)
ob_cylinder_001.rotation_euler = (0.277, 0.3481, 0.5185)
ob_cylinder_001.scale = (0.1014, 0.1014, 0.525)
ob_cylinder_001.lineart.crease_threshold = 0.0
_m = ob_cylinder_001.modifiers.new('Decimate', 'DECIMATE')
_m.ratio = 0.3478
ob_icosphere.location = (-0.5865, -0.2503, 1.365)
ob_icosphere.rotation_euler = (0.277, 0.3481, 0.5185)
ob_icosphere.scale = (0.4363, 0.4363, 0.8112)
ob_icosphere.lineart.crease_threshold = 0.0
_m = ob_icosphere.modifiers.new('Decimate', 'DECIMATE')
_m.ratio = 0.581
ob_cylinder.location = (-0.8885, -0.2109, 1.568)
ob_cylinder.lineart.crease_threshold = 0.0
ob_lamp.location = (4.076, 1.005, 5.904)
ob_lamp.rotation_euler = (0.6503, 0.05522, 1.866)
ob_lamp.lock_rotations_4d = False
ob_lamp.empty_display_type = 'ARROWS'
ob_lamp.color = (0.0, 0.0, 0.0, 0.0)
ob_lamp.lineart.crease_threshold = 0.0
ob_camera.location = (7.481, -6.508, 5.344)
ob_camera.rotation_euler = (1.109, 0.01082, 0.8149)
ob_camera.lock_rotations_4d = False
ob_camera.empty_display_type = 'ARROWS'
ob_camera.color = (0.0, 0.0, 0.0, 0.0)
ob_camera.display_type = 'WIRE'
ob_camera.lineart.crease_threshold = 0.0

# ---- collection membership
col_collection_1.objects.link(ob_cylinder_009)
col_collection_1.objects.link(ob_icosphere_008)
col_collection_1.objects.link(ob_cylinder_008)
col_collection_1.objects.link(ob_icosphere_007)
col_collection_1.objects.link(ob_cylinder_007)
col_collection_1.objects.link(ob_icosphere_006)
col_collection_1.objects.link(ob_icosphere_005)
col_collection_1.objects.link(ob_cylinder_006)
col_collection_1.objects.link(ob_cylinder_005)
col_collection_1.objects.link(ob_icosphere_004)
col_collection_1.objects.link(ob_icosphere_003)
col_collection_1.objects.link(ob_cylinder_004)
col_collection_1.objects.link(ob_cylinder_003)
col_collection_1.objects.link(ob_icosphere_002)
col_collection_1.objects.link(ob_icosphere_001)
col_collection_1.objects.link(ob_cylinder_002)
col_collection_1.objects.link(ob_cylinder_001)
col_collection_1.objects.link(ob_icosphere)
col_collection_1.objects.link(ob_cylinder)
col_collection_1.objects.link(ob_lamp)
col_collection_1.objects.link(ob_camera)

# ---- scene / render settings (as saved in the file)
scene.camera = ob_camera
scene.frame_start = 1; scene.frame_end = 250; scene.frame_set(1)
scene.render.engine = 'BLENDER_EEVEE_NEXT'
scene.render.resolution_percentage = 50
scene.render.dither_intensity = 0.0
scene.cycles.use_denoising = False
scene.cycles.samples = 10
scene.cycles.sampling_pattern = 'TABULATED_SOBOL'
scene.cycles.light_sampling_threshold = 0.0
scene.cycles.use_adaptive_sampling = False
scene.cycles.use_light_tree = False
scene.cycles.blur_glossy = 0.0
scene.cycles.pixel_filter_type = 'GAUSSIAN'
scene.cycles.sample_clamp_indirect = 0.0
scene.view_settings.view_transform = 'Standard'
bpy.context.view_layer.update()

